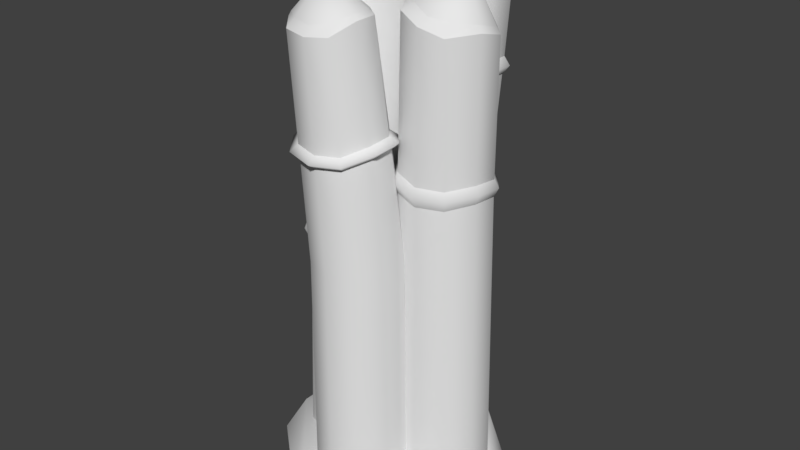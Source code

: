 # Source: palisadeCross0.blend  (saved by Blender 2.80.75; exported with 4.5.12 LTS)
import bpy
from mathutils import Matrix  # noqa: F401  (used for matrix-valued properties, if any)

bpy.ops.wm.read_factory_settings(use_empty=True)
scene = bpy.context.scene
scene.name = 'Scene'

# ---- collections
col_collection_1 = bpy.data.collections.new('Collection 1'); scene.collection.children.link(col_collection_1)

# ---- materials (node trees are filled in below, after node groups)
mat_palisade = bpy.data.materials.new('palisade')
mat_palisade.alpha_threshold = 0.0
mat_palisade.use_transparent_shadow = False
mat_palisade.roughness = 0.5

# ---- material node trees

# ---- world
world_world = bpy.data.worlds.new('World'); scene.world = world_world
world_world.color = (0.05088, 0.05088, 0.05088)
world_world.use_sun_shadow = False
world_world.sun_shadow_jitter_overblur = 0.0
world_world.cycles.sampling_method = 'MANUAL'

# ---- meshes
me_circle_001 = bpy.data.meshes.new('Circle.001')
me_circle_001.from_pydata([(-0.2661, -0.29, -0.03989), (-0.219, -0.4349, -0.04204), (-0.09581, -0.529, -0.04455), (0.05652, -0.529, -0.04638), (0.1798, -0.4349, -0.04682), (0.2269, -0.29, -0.0458), (0.1798, -0.1452, -0.04364), (0.05658, -0.05563, -0.04118), (-0.09575, -0.05563, -0.03936), (-0.219, -0.1452, -0.03886), (-0.3091, 0.2502, -0.03411), (-0.2489, 0.06465, -0.03257), (-0.09105, -0.05, -0.03114), (0.104, -0.05, -0.03037), (0.2618, 0.06465, -0.03056), (0.3221, 0.2502, -0.03163), (0.2618, 0.4357, -0.03317), (0.104, 0.5599, -0.03466), (-0.09104, 0.5599, -0.03543), (-0.2488, 0.4357, -0.03518), (-0.257, -0.2896, 2.449), (-0.2318, -0.4129, 2.415), (-0.1142, -0.5183, 2.431), (0.02089, -0.5219, 2.396), (0.1292, -0.4311, 2.354), (0.1835, -0.3051, 2.379), (0.1596, -0.1831, 2.447), (0.0565, -0.09972, 2.491), (-0.08424, -0.08935, 2.503), (-0.2069, -0.1583, 2.486), (-0.167, 0.2047, 2.519), (-0.1586, 0.1001, 2.56), (-0.03924, 0.01384, 2.575), (0.1206, 0.0183, 2.576), (0.2129, 0.1036, 2.508), (0.2348, 0.2008, 2.498), (0.1711, 0.3335, 2.538), (0.0898, 0.4063, 2.583), (-0.02779, 0.4161, 2.587), (-0.133, 0.3415, 2.585), (-0.1904, -0.4157, 2.476), (-0.2121, -0.3066, 2.488), (-0.09491, -0.4946, 2.459), (0.02029, -0.5012, 2.426), (0.1204, -0.428, 2.401), (0.1698, -0.3153, 2.42), (0.1451, -0.2049, 2.473), (0.05459, -0.1266, 2.511), (-0.07521, -0.1093, 2.522), (-0.1635, -0.1993, 2.517), (-0.02971, -0.3597, 2.722), (0.01595, 0.2605, 2.712), (-0.04343, -0.02136, 2.542), (0.2281, 0.07122, 2.472), (-0.04343, 0.4463, 2.574), (0.1065, -0.02174, 2.548), (-0.2108, 0.2126, 2.496), (0.2745, 0.2146, 2.463), (-0.1648, 0.3504, 2.579), (0.228, 0.3553, 2.498), (-0.1645, 0.06955, 2.499), (0.1065, 0.4469, 2.564), (-0.0667, 0.5069, 1.672), (-0.2126, 0.1009, 1.645), (-0.208, 0.4027, 1.668), (-0.08501, 0.008274, 1.665), (0.07795, 0.009693, 1.659), (0.2197, 0.106, 1.617), (0.2823, 0.2598, 1.6), (0.2398, 0.4118, 1.611), (0.1051, 0.5107, 1.646), (-0.2614, 0.251, 1.639), (0.05609, -0.4966, 1.614), (0.1712, -0.4084, 1.598), (0.2153, -0.2728, 1.604), (0.1714, -0.1374, 1.62), (0.05602, -0.05353, 1.637), (-0.08667, -0.0534, 1.638), (-0.2463, -0.2725, 1.604), (-0.2022, -0.4082, 1.606), (-0.2022, -0.1371, 1.62), (-0.08646, -0.4966, 1.627), (-0.5151, 0.3367, -0.08274), (-0.5561, -0.3862, -0.08274), (0.5307, 0.3115, -0.08274), (0.3828, -0.3926, -0.08274), (-0.4536, 0.306, 0.0446), (-0.4779, -0.3169, 0.05743), (0.4983, 0.253, 0.07844), (0.3501, -0.3336, 0.1234), (-0.6798, 1.41e-08, -0.08274), (0.6884, -1.448e-08, -0.08274), (-0.6281, -0.001106, 0.1035), (0.6355, -1.286e-08, 0.1943), (0.2697, 0.6696, -0.08274), (0.1489, -0.6299, -0.08274), (0.2052, 0.5715, 0.1049), (0.0824, -0.5154, 0.1332), (0.0, 0.0, 0.2556), (-0.2315, 0.6616, -0.08274), (-0.1536, -0.6192, -0.08274), (-0.1548, 0.5724, 0.1023), (-0.1326, -0.5229, 0.09531), (-0.06161, 0.005334, -0.03405), (-0.004253, -0.1712, -0.03258), (0.1459, -0.2803, -0.03123), (0.3315, -0.2803, -0.0305), (0.4817, -0.1712, -0.03067), (0.5391, 0.005334, -0.03169), (0.4817, 0.1819, -0.03315), (0.3315, 0.3001, -0.03458), (0.1459, 0.3001, -0.03531), (-0.004244, 0.1819, -0.03507), (0.1854, -0.07779, 2.513), (0.1933, -0.1754, 2.551), (0.3047, -0.256, 2.566), (0.4539, -0.2518, 2.566), (0.5401, -0.1721, 2.503), (0.5606, -0.0814, 2.493), (0.5011, 0.04249, 2.531), (0.4252, 0.1105, 2.572), (0.3154, 0.1196, 2.577), (0.2171, 0.04997, 2.575), (0.3562, -0.02565, 2.694), (0.3008, -0.2888, 2.534), (0.5543, -0.2024, 2.469), (0.3008, 0.1478, 2.564), (0.4407, -0.2892, 2.54), (0.1445, -0.07038, 2.491), (0.5976, -0.06852, 2.461), (0.1875, 0.05822, 2.569), (0.5542, 0.06284, 2.494), (0.1877, -0.2039, 2.495), (0.4408, 0.1484, 2.555), (0.2403, 0.2164, 1.493), (0.1046, -0.1614, 1.481), (0.1089, 0.1194, 1.505), (0.2233, -0.2475, 1.503), (0.3749, -0.2462, 1.502), (0.5068, -0.1566, 1.455), (0.5651, -0.01352, 1.437), (0.5255, 0.1279, 1.446), (0.4002, 0.2199, 1.479), (0.05922, -0.02173, 1.474), (-0.5532, 0.00555, -0.03989), (-0.5062, -0.1393, -0.04204), (-0.3829, -0.2334, -0.04455), (-0.2306, -0.2334, -0.04638), (-0.1074, -0.1393, -0.04682), (-0.06028, 0.00555, -0.0458), (-0.1073, 0.1504, -0.04364), (-0.2306, 0.24, -0.04118), (-0.3829, 0.24, -0.03936), (-0.5061, 0.1504, -0.03886), (-0.5645, 0.07139, 2.407), (-0.5267, -0.03514, 2.415), (-0.424, -0.1038, 2.476), (-0.303, -0.09652, 2.475), (-0.2098, -0.01602, 2.439), (-0.1793, 0.1013, 2.44), (-0.2235, 0.2142, 2.461), (-0.3257, 0.2795, 2.456), (-0.4468, 0.2721, 2.436), (-0.5405, 0.195, 2.415), (-0.5054, -0.01875, 2.473), (-0.5342, 0.07154, 2.451), (-0.4159, -0.07546, 2.497), (-0.3116, -0.07304, 2.493), (-0.2278, -0.00445, 2.475), (-0.199, 0.09975, 2.473), (-0.2398, 0.1999, 2.484), (-0.3298, 0.2613, 2.479), (-0.442, 0.2609, 2.458), (-0.5081, 0.1734, 2.459), (-0.395, 0.09414, 2.651), (-0.2311, -0.2003, 1.302), (-0.1162, -0.1121, 1.281), (-0.07216, 0.0232, 1.282), (-0.116, 0.1584, 1.297), (-0.2311, 0.2421, 1.296), (-0.3736, 0.2422, 1.286), (-0.533, 0.02347, 1.264), (-0.4889, -0.112, 1.27), (-0.4889, 0.1587, 1.274), (-0.3734, -0.2003, 1.304), (0.0528, -0.4983, 1.704), (-0.2469, -0.2737, 1.704), (0.1671, -0.4099, 1.687), (0.2121, -0.2754, 1.695), (0.1701, -0.1414, 1.715), (0.05606, -0.05778, 1.738), (-0.08625, -0.05669, 1.743), (-0.2046, -0.4081, 1.703), (-0.2022, -0.1389, 1.724), (-0.08884, -0.4979, 1.721), (0.1879, -0.4225, 1.644), (0.2369, -0.2738, 1.651), (0.1897, -0.1255, 1.671), (0.06339, -0.03332, 1.691), (-0.0935, -0.03265, 1.693), (-0.2222, -0.4214, 1.655), (-0.2209, -0.1239, 1.674), (-0.09481, -0.5196, 1.678), (0.06164, -0.5197, 1.662), (-0.2698, -0.2728, 1.655), (0.4271, 0.1726, 2.155), (0.1157, -0.05394, 2.114), (0.2804, 0.171, 2.173), (0.1596, -0.1896, 2.118), (0.1609, 0.07889, 2.167), (0.2746, -0.2749, 2.147), (0.4185, -0.2747, 2.147), (0.5382, -0.1869, 2.093), (0.5866, -0.04994, 2.082), (0.5445, 0.08481, 2.107), (0.2745, 0.1777, 2.084), (0.1515, -0.1854, 2.032), (0.1533, 0.08485, 2.076), (0.2671, -0.2709, 2.059), (0.4121, -0.2705, 2.058), (0.5336, -0.1825, 2.006), (0.5834, -0.04458, 1.995), (0.5417, 0.09115, 2.019), (0.4231, 0.1795, 2.064), (0.1074, -0.0492, 2.028), (0.4358, 0.2073, 2.112), (0.0788, -0.05184, 2.069), (0.2677, 0.2054, 2.132), (0.1289, -0.2066, 2.073), (0.1307, 0.1001, 2.125), (0.2602, -0.3038, 2.104), (0.4247, -0.3035, 2.104), (0.562, -0.2034, 2.045), (0.6179, -0.04693, 2.032), (0.5702, 0.1071, 2.06), (-0.07202, 0.5185, 1.328), (-0.2205, 0.09296, 1.319), (-0.217, 0.4099, 1.339), (-0.08633, -0.004465, 1.339), (0.08364, -0.003356, 1.338), (0.2289, 0.09694, 1.298), (0.291, 0.2577, 1.282), (0.2446, 0.417, 1.288), (0.1049, 0.5215, 1.316), (-0.2718, 0.2508, 1.313), (-0.07415, 0.5231, 1.176), (-0.2237, 0.0898, 1.169), (-0.2205, 0.4128, 1.187), (-0.08686, -0.009555, 1.188), (0.08592, -0.008571, 1.188), (0.2326, 0.09333, 1.151), (0.2945, 0.2569, 1.136), (0.2465, 0.4191, 1.141), (0.1048, 0.5258, 1.166), (-0.276, 0.2507, 1.163), (0.1175, 0.5589, 1.241), (-0.3111, 0.2501, 1.238), (-0.08382, 0.5558, 1.253), (-0.2525, 0.06976, 1.245), (-0.2487, 0.4318, 1.267), (-0.09911, -0.0416, 1.267), (0.09484, -0.04042, 1.267), (0.26, 0.074, 1.223), (0.3302, 0.2575, 1.206), (0.2768, 0.4394, 1.212), (-0.2645, -0.1521, 1.86), (-0.5476, 0.04571, 1.81), (-0.1596, -0.06753, 1.837), (-0.1219, 0.05945, 1.838), (-0.1659, 0.1843, 1.851), (-0.275, 0.2594, 1.853), (-0.4076, 0.2561, 1.834), (-0.5065, -0.07632, 1.817), (-0.5128, 0.1756, 1.819), (-0.3969, -0.1555, 1.856), (-0.2697, -0.1446, 1.923), (-0.5499, 0.04918, 1.871), (-0.1664, -0.06057, 1.899), (-0.1296, 0.06511, 1.9), (-0.1737, 0.1884, 1.913), (-0.2819, 0.2622, 1.915), (-0.4129, 0.2583, 1.896), (-0.5092, -0.07075, 1.878), (-0.5166, 0.1782, 1.88), (-0.4005, -0.1485, 1.918), (-0.1273, -0.08833, 1.869), (-0.08249, 0.0637, 1.87), (-0.1355, 0.213, 1.885), (-0.2662, 0.3026, 1.886), (-0.4248, 0.2983, 1.864), (-0.5423, -0.09974, 1.845), (-0.5506, 0.2016, 1.846), (-0.411, -0.1942, 1.891), (-0.2525, -0.1898, 1.896), (-0.5915, 0.04584, 1.836)], [], [(62, 54, 61, 70), (63, 60, 56, 71), (187, 24, 23, 185), (64, 58, 54, 62), (65, 52, 60, 63), (188, 25, 24, 187), (71, 56, 58, 64), (66, 55, 52, 65), (189, 26, 25, 188), (67, 53, 55, 66), (190, 27, 26, 189), (68, 57, 53, 67), (191, 28, 27, 190), (192, 21, 20, 186), (69, 59, 57, 68), (193, 29, 28, 191), (194, 22, 21, 192), (70, 61, 59, 69), (186, 20, 29, 193), (185, 23, 22, 194), (32, 33, 51), (35, 36, 51), (38, 39, 51), (31, 32, 51), (22, 23, 43, 42), (25, 26, 46, 45), (28, 29, 49, 48), (21, 22, 42, 40), (47, 48, 50), (41, 40, 50), (43, 44, 50), (46, 47, 50), (29, 20, 41, 49), (26, 27, 47, 46), (23, 24, 44, 43), (20, 21, 40, 41), (27, 28, 48, 47), (24, 25, 45, 44), (44, 45, 50), (48, 49, 50), (45, 46, 50), (42, 43, 50), (49, 41, 50), (40, 42, 50), (52, 55, 33, 32), (61, 54, 38, 37), (54, 58, 39, 38), (58, 56, 30, 39), (39, 30, 51), (36, 37, 51), (33, 34, 51), (30, 31, 51), (37, 38, 51), (34, 35, 51), (55, 53, 34, 33), (57, 59, 36, 35), (59, 61, 37, 36), (53, 57, 35, 34), (56, 60, 31, 30), (60, 52, 32, 31), (243, 70, 69, 242), (242, 69, 68, 241), (241, 68, 67, 240), (240, 67, 66, 239), (239, 66, 65, 238), (244, 71, 64, 237), (238, 65, 63, 236), (237, 64, 62, 235), (236, 63, 71, 244), (235, 62, 70, 243), (3, 72, 81, 2), (0, 78, 80, 9), (2, 81, 79, 1), (9, 80, 77, 8), (1, 79, 78, 0), (8, 77, 76, 7), (7, 76, 75, 6), (6, 75, 74, 5), (5, 74, 73, 4), (4, 73, 72, 3), (82, 90, 92, 86), (98, 97, 89, 93), (91, 84, 88, 93), (90, 83, 87, 92), (101, 99, 82, 86), (85, 91, 93, 89), (96, 98, 93, 88), (101, 98, 96), (84, 94, 96, 88), (98, 102, 97), (83, 100, 102, 87), (97, 95, 85, 89), (99, 101, 96, 94), (100, 95, 97, 102), (92, 87, 102, 98), (86, 92, 98, 101), (207, 126, 133, 205), (208, 132, 128, 206), (209, 130, 126, 207), (210, 124, 132, 208), (206, 128, 130, 209), (211, 127, 124, 210), (212, 125, 127, 211), (213, 129, 125, 212), (214, 131, 129, 213), (205, 133, 131, 214), (115, 116, 123), (118, 119, 123), (121, 122, 123), (114, 115, 123), (124, 127, 116, 115), (133, 126, 121, 120), (126, 130, 122, 121), (130, 128, 113, 122), (122, 113, 123), (119, 120, 123), (116, 117, 123), (113, 114, 123), (120, 121, 123), (117, 118, 123), (127, 125, 117, 116), (129, 131, 119, 118), (131, 133, 120, 119), (125, 129, 118, 117), (128, 132, 114, 113), (132, 124, 115, 114), (110, 142, 141, 109), (109, 141, 140, 108), (108, 140, 139, 107), (107, 139, 138, 106), (106, 138, 137, 105), (103, 143, 136, 112), (105, 137, 135, 104), (112, 136, 134, 111), (104, 135, 143, 103), (111, 134, 142, 110), (277, 158, 157, 275), (278, 159, 158, 277), (279, 160, 159, 278), (280, 161, 160, 279), (281, 162, 161, 280), (282, 155, 154, 276), (283, 163, 162, 281), (284, 156, 155, 282), (276, 154, 163, 283), (275, 157, 156, 284), (156, 157, 167, 166), (159, 160, 170, 169), (162, 163, 173, 172), (155, 156, 166, 164), (171, 172, 174), (165, 164, 174), (167, 168, 174), (170, 171, 174), (163, 154, 165, 173), (160, 161, 171, 170), (157, 158, 168, 167), (154, 155, 164, 165), (161, 162, 172, 171), (158, 159, 169, 168), (168, 169, 174), (172, 173, 174), (169, 170, 174), (166, 167, 174), (173, 165, 174), (164, 166, 174), (147, 175, 184, 146), (144, 181, 183, 153), (146, 184, 182, 145), (153, 183, 180, 152), (145, 182, 181, 144), (152, 180, 179, 151), (151, 179, 178, 150), (150, 178, 177, 149), (149, 177, 176, 148), (148, 176, 175, 147), (203, 185, 194, 202), (204, 186, 193, 201), (202, 194, 192, 200), (201, 193, 191, 199), (200, 192, 186, 204), (199, 191, 190, 198), (198, 190, 189, 197), (197, 189, 188, 196), (196, 188, 187, 195), (195, 187, 185, 203), (73, 195, 203, 72), (74, 196, 195, 73), (75, 197, 196, 74), (76, 198, 197, 75), (77, 199, 198, 76), (79, 200, 204, 78), (80, 201, 199, 77), (81, 202, 200, 79), (78, 204, 201, 80), (72, 203, 202, 81), (225, 205, 214, 234), (234, 214, 213, 233), (233, 213, 212, 232), (232, 212, 211, 231), (231, 211, 210, 230), (226, 206, 209, 229), (230, 210, 208, 228), (229, 209, 207, 227), (228, 208, 206, 226), (227, 207, 205, 225), (134, 215, 223, 142), (135, 216, 224, 143), (136, 217, 215, 134), (137, 218, 216, 135), (143, 224, 217, 136), (138, 219, 218, 137), (139, 220, 219, 138), (140, 221, 220, 139), (141, 222, 221, 140), (142, 223, 222, 141), (215, 227, 225, 223), (216, 228, 226, 224), (217, 229, 227, 215), (218, 230, 228, 216), (224, 226, 229, 217), (219, 231, 230, 218), (220, 232, 231, 219), (221, 233, 232, 220), (222, 234, 233, 221), (223, 225, 234, 222), (257, 235, 243, 255), (258, 236, 244, 256), (259, 237, 235, 257), (260, 238, 236, 258), (256, 244, 237, 259), (261, 239, 238, 260), (262, 240, 239, 261), (263, 241, 240, 262), (264, 242, 241, 263), (255, 243, 242, 264), (17, 253, 252, 16), (16, 252, 251, 15), (15, 251, 250, 14), (14, 250, 249, 13), (13, 249, 248, 12), (10, 254, 247, 19), (12, 248, 246, 11), (19, 247, 245, 18), (11, 246, 254, 10), (18, 245, 253, 17), (253, 255, 264, 252), (252, 264, 263, 251), (251, 263, 262, 250), (250, 262, 261, 249), (249, 261, 260, 248), (254, 256, 259, 247), (248, 260, 258, 246), (247, 259, 257, 245), (246, 258, 256, 254), (245, 257, 255, 253), (175, 265, 274, 184), (181, 266, 273, 183), (184, 274, 272, 182), (183, 273, 271, 180), (182, 272, 266, 181), (180, 271, 270, 179), (179, 270, 269, 178), (178, 269, 268, 177), (177, 268, 267, 176), (176, 267, 265, 175), (293, 275, 284, 292), (294, 276, 283, 291), (292, 284, 282, 290), (291, 283, 281, 289), (290, 282, 276, 294), (289, 281, 280, 288), (288, 280, 279, 287), (287, 279, 278, 286), (286, 278, 277, 285), (285, 277, 275, 293), (267, 285, 293, 265), (268, 286, 285, 267), (269, 287, 286, 268), (270, 288, 287, 269), (271, 289, 288, 270), (272, 290, 294, 266), (273, 291, 289, 271), (274, 292, 290, 272), (266, 294, 291, 273), (265, 293, 292, 274)])
me_circle_001.polygons.foreach_set('use_smooth', [True] * 286)
_k = set([(20, 21), (20, 29), (21, 22), (22, 23), (23, 24), (24, 25), (25, 26), (26, 27), (27, 28), (28, 29), (30, 31), (30, 39), (31, 32), (32, 33), (33, 34), (34, 35), (35, 36), (36, 37), (37, 38), (38, 39), (40, 41), (40, 42), (41, 49), (42, 43), (43, 44), (44, 45), (45, 46), (46, 47), (47, 48), (48, 49), (52, 55), (52, 60), (53, 55), (53, 57), (54, 58), (54, 61), (56, 58), (56, 60), (57, 59), (59, 61), (72, 73), (72, 81), (73, 74), (74, 75), (75, 76), (76, 77), (77, 80), (78, 79), (78, 80), (79, 81), (113, 114), (113, 122), (114, 115), (115, 116), (116, 117), (117, 118), (118, 119), (119, 120), (120, 121), (121, 122), (124, 127), (124, 132), (125, 127), (125, 129), (126, 130), (126, 133), (128, 130), (128, 132), (129, 131), (131, 133), (154, 155), (154, 163), (155, 156), (156, 157), (157, 158), (158, 159), (159, 160), (160, 161), (161, 162), (162, 163), (164, 165), (164, 166), (165, 173), (166, 167), (167, 168), (168, 169), (169, 170), (170, 171), (171, 172), (172, 173), (185, 187), (185, 194), (186, 192), (186, 193), (187, 188), (188, 189), (189, 190), (190, 191), (191, 193), (192, 194), (205, 207), (205, 214), (206, 208), (206, 209), (207, 209), (208, 210), (210, 211), (211, 212), (212, 213), (213, 214), (215, 217), (215, 223), (216, 218), (216, 224), (217, 224), (218, 219), (219, 220), (220, 221), (221, 222), (222, 223), (235, 237), (235, 243), (236, 238), (236, 244), (237, 244), (238, 239), (239, 240), (240, 241), (241, 242), (242, 243), (245, 247), (245, 253), (246, 248), (246, 254), (247, 254), (248, 249), (249, 250), (250, 251), (251, 252), (252, 253), (265, 267), (265, 274), (266, 272), (266, 273), (267, 268), (268, 269), (269, 270), (270, 271), (271, 273), (272, 274), (275, 277), (275, 284), (276, 282), (276, 283), (277, 278), (278, 279), (279, 280), (280, 281), (281, 283), (282, 284)])
me_circle_001.attributes.new('sharp_edge', 'BOOLEAN', 'EDGE').data.foreach_set('value', [ (min(e.vertices), max(e.vertices)) in _k for e in me_circle_001.edges])
_uv = me_circle_001.uv_layers.new(name='UVMap')
_uv.uv.foreach_set('vector', [0.1514, 0.1225, 0.1485, 0.1637, 0.1493, 0.1623, 0.1516, 0.1224, 0.1515, 0.122, 0.1481, 0.1582, 0.1478, 0.1591, 0.1515, 0.1218, 0.1573, 0.1476, 0.1571, 0.1606, 0.1568, 0.1604, 0.1571, 0.1478, 0.1515, 0.1227, 0.148, 0.1624, 0.1485, 0.1637, 0.1514, 0.1225, 0.1514, 0.1227, 0.1484, 0.1583, 0.1481, 0.1582, 0.1515, 0.122, 0.1573, 0.1484, 0.1572, 0.162, 0.1571, 0.1606, 0.1573, 0.1476, 0.1515, 0.1218, 0.1478, 0.1591, 0.148, 0.1624, 0.1515, 0.1227, 0.1513, 0.1228, 0.1486, 0.1582, 0.1484, 0.1583, 0.1514, 0.1227, 0.1571, 0.1497, 0.1568, 0.1641, 0.1572, 0.162, 0.1573, 0.1484, 0.1514, 0.1217, 0.1491, 0.1573, 0.1486, 0.1582, 0.1513, 0.1228, 0.1567, 0.1504, 0.1562, 0.1656, 0.1568, 0.1641, 0.1571, 0.1497, 0.1514, 0.1214, 0.1496, 0.1579, 0.1491, 0.1573, 0.1514, 0.1217, 0.1565, 0.1492, 0.1558, 0.1636, 0.1562, 0.1656, 0.1567, 0.1504, 0.1567, 0.1469, 0.1562, 0.1594, 0.1559, 0.1601, 0.1566, 0.1472, 0.1515, 0.1217, 0.1497, 0.1596, 0.1496, 0.1579, 0.1514, 0.1214, 0.1564, 0.1481, 0.1556, 0.1616, 0.1558, 0.1636, 0.1565, 0.1492, 0.157, 0.1477, 0.1566, 0.1601, 0.1562, 0.1594, 0.1567, 0.1469, 0.1516, 0.1224, 0.1493, 0.1623, 0.1497, 0.1596, 0.1515, 0.1217, 0.1566, 0.1472, 0.1559, 0.1601, 0.1556, 0.1616, 0.1564, 0.1481, 0.1571, 0.1478, 0.1568, 0.1604, 0.1566, 0.1601, 0.157, 0.1477, 0.1361, 0.3842, 0.1319, 0.3705, 0.1535, 0.3726, 0.1422, 0.3526, 0.1554, 0.3553, 0.1535, 0.3726, 0.1676, 0.3708, 0.1653, 0.3816, 0.1535, 0.3726, 0.1468, 0.3919, 0.1361, 0.3842, 0.1535, 0.3726, 0.1566, 0.1601, 0.1568, 0.1604, 0.1568, 0.1605, 0.1566, 0.1602, 0.1572, 0.162, 0.1568, 0.1641, 0.1567, 0.1644, 0.157, 0.1624, 0.1558, 0.1636, 0.1556, 0.1616, 0.1559, 0.162, 0.1558, 0.164, 0.1562, 0.1594, 0.1566, 0.1601, 0.1566, 0.1602, 0.1563, 0.16, 0.111, 0.3526, 0.1261, 0.3562, 0.1102, 0.379, 0.1319, 0.3833, 0.1237, 0.3923, 0.1102, 0.379, 0.09871, 0.3924, 0.08918, 0.3828, 0.1102, 0.379, 0.09729, 0.3576, 0.111, 0.3526, 0.1102, 0.379, 0.1556, 0.1616, 0.1559, 0.1601, 0.1561, 0.1606, 0.1559, 0.162, 0.1568, 0.1641, 0.1562, 0.1656, 0.1562, 0.1675, 0.1567, 0.1644, 0.1568, 0.1604, 0.1571, 0.1606, 0.157, 0.1611, 0.1568, 0.1605, 0.1559, 0.1601, 0.1562, 0.1594, 0.1563, 0.16, 0.1561, 0.1606, 0.1562, 0.1656, 0.1558, 0.1636, 0.1558, 0.164, 0.1562, 0.1675, 0.1571, 0.1606, 0.1572, 0.162, 0.157, 0.1624, 0.157, 0.1611, 0.08918, 0.3828, 0.08827, 0.3688, 0.1102, 0.379, 0.1261, 0.3562, 0.1319, 0.3696, 0.1102, 0.379, 0.08827, 0.3688, 0.09729, 0.3576, 0.1102, 0.379, 0.1109, 0.3952, 0.09871, 0.3924, 0.1102, 0.379, 0.1319, 0.3696, 0.1319, 0.3833, 0.1102, 0.379, 0.1237, 0.3923, 0.1109, 0.3952, 0.1102, 0.379, 0.1484, 0.1583, 0.1486, 0.1582, 0.1487, 0.1581, 0.1484, 0.1584, 0.1493, 0.1623, 0.1485, 0.1637, 0.1483, 0.1658, 0.149, 0.1627, 0.1485, 0.1637, 0.148, 0.1624, 0.1481, 0.1627, 0.1483, 0.1658, 0.148, 0.1624, 0.1478, 0.1591, 0.148, 0.1596, 0.1481, 0.1627, 0.1653, 0.3816, 0.1569, 0.3919, 0.1535, 0.3726, 0.1554, 0.3553, 0.1632, 0.3618, 0.1535, 0.3726, 0.1319, 0.3705, 0.1346, 0.3578, 0.1535, 0.3726, 0.1569, 0.3919, 0.1468, 0.3919, 0.1535, 0.3726, 0.1632, 0.3618, 0.1676, 0.3708, 0.1535, 0.3726, 0.1346, 0.3578, 0.1422, 0.3526, 0.1535, 0.3726, 0.1486, 0.1582, 0.1491, 0.1573, 0.1491, 0.1579, 0.1487, 0.1581, 0.1496, 0.1579, 0.1497, 0.1596, 0.1493, 0.1603, 0.1493, 0.1585, 0.1497, 0.1596, 0.1493, 0.1623, 0.149, 0.1627, 0.1493, 0.1603, 0.1491, 0.1573, 0.1496, 0.1579, 0.1493, 0.1585, 0.1491, 0.1579, 0.1478, 0.1591, 0.1481, 0.1582, 0.1481, 0.1588, 0.148, 0.1596, 0.1481, 0.1582, 0.1484, 0.1583, 0.1484, 0.1584, 0.1481, 0.1588, 0.1522, 0.1043, 0.1516, 0.1224, 0.1515, 0.1217, 0.1518, 0.1056, 0.1518, 0.1056, 0.1515, 0.1217, 0.1514, 0.1214, 0.1517, 0.1067, 0.1517, 0.1067, 0.1514, 0.1214, 0.1514, 0.1217, 0.152, 0.1076, 0.152, 0.1076, 0.1514, 0.1217, 0.1513, 0.1228, 0.1524, 0.1084, 0.1524, 0.1084, 0.1513, 0.1228, 0.1514, 0.1227, 0.1529, 0.1081, 0.1535, 0.1058, 0.1515, 0.1218, 0.1515, 0.1227, 0.1534, 0.1046, 0.1529, 0.1081, 0.1514, 0.1227, 0.1515, 0.122, 0.1533, 0.1071, 0.1534, 0.1046, 0.1515, 0.1227, 0.1514, 0.1225, 0.1529, 0.1024, 0.1533, 0.1071, 0.1515, 0.122, 0.1515, 0.1218, 0.1535, 0.1058, 0.1529, 0.1024, 0.1514, 0.1225, 0.1516, 0.1224, 0.1522, 0.1043, 0.158, 0.08611, 0.1574, 0.1352, 0.1574, 0.1353, 0.1575, 0.0893, 0.158, 0.09326, 0.1573, 0.1342, 0.1572, 0.1345, 0.1587, 0.09381, 0.1575, 0.0893, 0.1574, 0.1353, 0.1573, 0.1343, 0.1575, 0.09172, 0.1587, 0.09381, 0.1572, 0.1345, 0.1572, 0.1349, 0.1594, 0.09338, 0.1575, 0.09172, 0.1573, 0.1343, 0.1573, 0.1342, 0.158, 0.09326, 0.1594, 0.09338, 0.1572, 0.1349, 0.1573, 0.1352, 0.16, 0.09194, 0.16, 0.09194, 0.1573, 0.1352, 0.1574, 0.1352, 0.1604, 0.08956, 0.1604, 0.08956, 0.1574, 0.1352, 0.1575, 0.1348, 0.1601, 0.08629, 0.1601, 0.08629, 0.1575, 0.1348, 0.1575, 0.1347, 0.1592, 0.08222, 0.1592, 0.08222, 0.1575, 0.1347, 0.1574, 0.1352, 0.158, 0.08611, 0.1784, 0.8996, 0.1405, 0.9306, 0.1326, 0.9144, 0.167, 0.8926, 0.1202, 0.8884, 0.08066, 0.897, 0.07855, 0.8839, 0.1097, 0.8664, 0.09721, 0.842, 0.1516, 0.8333, 0.1451, 0.8482, 0.1097, 0.8664, 0.1405, 0.9306, 0.08895, 0.942, 0.09364, 0.9265, 0.1326, 0.9144, 0.1637, 0.8784, 0.1835, 0.8809, 0.1784, 0.8996, 0.167, 0.8926, 0.05854, 0.8807, 0.09721, 0.842, 0.1097, 0.8664, 0.07855, 0.8839, 0.1558, 0.8618, 0.1202, 0.8884, 0.1097, 0.8664, 0.1451, 0.8482, 0.1637, 0.8784, 0.1202, 0.8884, 0.1558, 0.8618, 0.1516, 0.8333, 0.1701, 0.8458, 0.1558, 0.8618, 0.1451, 0.8482, 0.1202, 0.8884, 0.08722, 0.9161, 0.08066, 0.897, 0.08895, 0.942, 0.07309, 0.9285, 0.08722, 0.9161, 0.09364, 0.9265, 0.08066, 0.897, 0.05854, 0.9054, 0.05854, 0.8807, 0.07855, 0.8839, 0.1835, 0.8809, 0.1637, 0.8784, 0.1558, 0.8618, 0.1701, 0.8458, 0.07309, 0.9285, 0.05854, 0.9054, 0.08066, 0.897, 0.08722, 0.9161, 0.1326, 0.9144, 0.09364, 0.9265, 0.08722, 0.9161, 0.1202, 0.8884, 0.167, 0.8926, 0.1326, 0.9144, 0.1202, 0.8884, 0.1637, 0.8784, 0.1499, 0.1431, 0.1485, 0.1637, 0.1493, 0.1623, 0.1504, 0.1424, 0.1498, 0.1401, 0.1481, 0.1582, 0.1478, 0.1591, 0.1497, 0.1404, 0.1497, 0.1425, 0.148, 0.1624, 0.1485, 0.1637, 0.1499, 0.1431, 0.1499, 0.1405, 0.1484, 0.1583, 0.1481, 0.1582, 0.1498, 0.1401, 0.1497, 0.1404, 0.1478, 0.1591, 0.148, 0.1624, 0.1497, 0.1425, 0.15, 0.1405, 0.1486, 0.1582, 0.1484, 0.1583, 0.1499, 0.1405, 0.1503, 0.1395, 0.1491, 0.1573, 0.1486, 0.1582, 0.15, 0.1405, 0.1505, 0.1397, 0.1496, 0.1579, 0.1491, 0.1573, 0.1503, 0.1395, 0.1506, 0.1406, 0.1497, 0.1596, 0.1496, 0.1579, 0.1505, 0.1397, 0.1504, 0.1424, 0.1493, 0.1623, 0.1497, 0.1596, 0.1506, 0.1406, 0.1361, 0.3842, 0.1319, 0.3705, 0.1535, 0.3726, 0.1422, 0.3526, 0.1554, 0.3553, 0.1535, 0.3726, 0.1676, 0.3708, 0.1653, 0.3816, 0.1535, 0.3726, 0.1468, 0.3919, 0.1361, 0.3842, 0.1535, 0.3726, 0.1484, 0.1583, 0.1486, 0.1582, 0.1487, 0.1581, 0.1484, 0.1584, 0.1493, 0.1623, 0.1485, 0.1637, 0.1483, 0.1658, 0.149, 0.1627, 0.1485, 0.1637, 0.148, 0.1624, 0.1481, 0.1627, 0.1483, 0.1658, 0.148, 0.1624, 0.1478, 0.1591, 0.148, 0.1596, 0.1481, 0.1627, 0.1653, 0.3816, 0.1569, 0.3919, 0.1535, 0.3726, 0.1554, 0.3553, 0.1632, 0.3618, 0.1535, 0.3726, 0.1319, 0.3705, 0.1346, 0.3578, 0.1535, 0.3726, 0.1569, 0.3919, 0.1468, 0.3919, 0.1535, 0.3726, 0.1632, 0.3618, 0.1676, 0.3708, 0.1535, 0.3726, 0.1346, 0.3578, 0.1422, 0.3526, 0.1535, 0.3726, 0.1486, 0.1582, 0.1491, 0.1573, 0.1491, 0.1579, 0.1487, 0.1581, 0.1496, 0.1579, 0.1497, 0.1596, 0.1493, 0.1603, 0.1493, 0.1585, 0.1497, 0.1596, 0.1493, 0.1623, 0.149, 0.1627, 0.1493, 0.1603, 0.1491, 0.1573, 0.1496, 0.1579, 0.1493, 0.1585, 0.1491, 0.1579, 0.1478, 0.1591, 0.1481, 0.1582, 0.1481, 0.1588, 0.148, 0.1596, 0.1481, 0.1582, 0.1484, 0.1583, 0.1484, 0.1584, 0.1481, 0.1588, 0.1528, 0.08624, 0.1516, 0.1224, 0.1515, 0.1217, 0.152, 0.0895, 0.152, 0.0895, 0.1515, 0.1217, 0.1514, 0.1214, 0.152, 0.09192, 0.152, 0.09192, 0.1514, 0.1214, 0.1514, 0.1217, 0.1526, 0.09342, 0.1526, 0.09342, 0.1514, 0.1217, 0.1513, 0.1228, 0.1534, 0.09396, 0.1534, 0.09396, 0.1513, 0.1228, 0.1514, 0.1227, 0.1543, 0.09356, 0.1555, 0.08978, 0.1515, 0.1218, 0.1515, 0.1227, 0.1554, 0.08643, 0.1543, 0.09356, 0.1514, 0.1227, 0.1515, 0.122, 0.1551, 0.09216, 0.1554, 0.08643, 0.1515, 0.1227, 0.1514, 0.1225, 0.1544, 0.08222, 0.1551, 0.09216, 0.1515, 0.122, 0.1515, 0.1218, 0.1555, 0.08978, 0.1544, 0.08222, 0.1514, 0.1225, 0.1516, 0.1224, 0.1528, 0.08624, 0.1572, 0.1541, 0.1571, 0.1606, 0.1568, 0.1604, 0.1569, 0.1541, 0.1573, 0.1552, 0.1572, 0.162, 0.1571, 0.1606, 0.1572, 0.1541, 0.157, 0.1569, 0.1568, 0.1641, 0.1572, 0.162, 0.1573, 0.1552, 0.1565, 0.158, 0.1562, 0.1656, 0.1568, 0.1641, 0.157, 0.1569, 0.1561, 0.1564, 0.1558, 0.1636, 0.1562, 0.1656, 0.1565, 0.158, 0.1565, 0.1531, 0.1562, 0.1594, 0.1559, 0.1601, 0.1562, 0.1537, 0.156, 0.1548, 0.1556, 0.1616, 0.1558, 0.1636, 0.1561, 0.1564, 0.1568, 0.1539, 0.1566, 0.1601, 0.1562, 0.1594, 0.1565, 0.1531, 0.1562, 0.1537, 0.1559, 0.1601, 0.1556, 0.1616, 0.156, 0.1548, 0.1569, 0.1541, 0.1568, 0.1604, 0.1566, 0.1601, 0.1568, 0.1539, 0.1566, 0.1601, 0.1568, 0.1604, 0.1568, 0.1605, 0.1566, 0.1602, 0.1572, 0.162, 0.1568, 0.1641, 0.1567, 0.1644, 0.157, 0.1624, 0.1558, 0.1636, 0.1556, 0.1616, 0.1559, 0.162, 0.1558, 0.164, 0.1562, 0.1594, 0.1566, 0.1601, 0.1566, 0.1602, 0.1563, 0.16, 0.111, 0.3526, 0.1261, 0.3562, 0.1102, 0.379, 0.1319, 0.3833, 0.1237, 0.3923, 0.1102, 0.379, 0.09871, 0.3924, 0.08918, 0.3828, 0.1102, 0.379, 0.09729, 0.3576, 0.111, 0.3526, 0.1102, 0.379, 0.1556, 0.1616, 0.1559, 0.1601, 0.1561, 0.1606, 0.1559, 0.162, 0.1568, 0.1641, 0.1562, 0.1656, 0.1562, 0.1675, 0.1567, 0.1644, 0.1568, 0.1604, 0.1571, 0.1606, 0.157, 0.1611, 0.1568, 0.1605, 0.1559, 0.1601, 0.1562, 0.1594, 0.1563, 0.16, 0.1561, 0.1606, 0.1562, 0.1656, 0.1558, 0.1636, 0.1558, 0.164, 0.1562, 0.1675, 0.1571, 0.1606, 0.1572, 0.162, 0.157, 0.1624, 0.157, 0.1611, 0.08918, 0.3828, 0.08827, 0.3688, 0.1102, 0.379, 0.1261, 0.3562, 0.1319, 0.3696, 0.1102, 0.379, 0.08827, 0.3688, 0.09729, 0.3576, 0.1102, 0.379, 0.1109, 0.3952, 0.09871, 0.3924, 0.1102, 0.379, 0.1319, 0.3696, 0.1319, 0.3833, 0.1102, 0.379, 0.1237, 0.3923, 0.1109, 0.3952, 0.1102, 0.379, 0.158, 0.08611, 0.1574, 0.1352, 0.1574, 0.1353, 0.1575, 0.0893, 0.158, 0.09326, 0.1573, 0.1342, 0.1572, 0.1345, 0.1587, 0.09381, 0.1575, 0.0893, 0.1574, 0.1353, 0.1573, 0.1343, 0.1575, 0.09172, 0.1587, 0.09381, 0.1572, 0.1345, 0.1572, 0.1349, 0.1594, 0.09338, 0.1575, 0.09172, 0.1573, 0.1343, 0.1573, 0.1342, 0.158, 0.09326, 0.1594, 0.09338, 0.1572, 0.1349, 0.1573, 0.1352, 0.16, 0.09194, 0.16, 0.09194, 0.1573, 0.1352, 0.1574, 0.1352, 0.1604, 0.08956, 0.1604, 0.08956, 0.1574, 0.1352, 0.1575, 0.1348, 0.1601, 0.08629, 0.1601, 0.08629, 0.1575, 0.1348, 0.1575, 0.1347, 0.1592, 0.08222, 0.1592, 0.08222, 0.1575, 0.1347, 0.1574, 0.1352, 0.158, 0.08611, 0.1686, 0.6169, 0.1662, 0.6225, 0.156, 0.6219, 0.1542, 0.6163, 0.1359, 0.6396, 0.1429, 0.6394, 0.1473, 0.6497, 0.1416, 0.6536, 0.1542, 0.6163, 0.156, 0.6219, 0.1465, 0.6284, 0.1403, 0.6246, 0.1416, 0.6536, 0.1473, 0.6497, 0.1566, 0.6556, 0.1542, 0.662, 0.1403, 0.6246, 0.1465, 0.6284, 0.1429, 0.6394, 0.1359, 0.6396, 0.1542, 0.662, 0.1566, 0.6556, 0.1674, 0.655, 0.1694, 0.6615, 0.1694, 0.6615, 0.1674, 0.655, 0.1762, 0.6492, 0.1814, 0.6527, 0.1814, 0.6527, 0.1762, 0.6492, 0.1802, 0.6392, 0.1867, 0.6391, 0.1867, 0.6391, 0.1802, 0.6392, 0.1761, 0.6284, 0.1817, 0.6248, 0.1817, 0.6248, 0.1761, 0.6284, 0.1662, 0.6225, 0.1686, 0.6169, 0.1893, 0.6202, 0.1817, 0.6248, 0.1686, 0.6169, 0.1724, 0.6082, 0.195, 0.6386, 0.1867, 0.6391, 0.1817, 0.6248, 0.1893, 0.6202, 0.1902, 0.6589, 0.1814, 0.6527, 0.1867, 0.6391, 0.195, 0.6386, 0.1722, 0.6715, 0.1694, 0.6615, 0.1814, 0.6527, 0.1902, 0.6589, 0.1504, 0.6715, 0.1542, 0.662, 0.1694, 0.6615, 0.1722, 0.6715, 0.1315, 0.6199, 0.1403, 0.6246, 0.1359, 0.6396, 0.1272, 0.64, 0.1335, 0.6589, 0.1416, 0.6536, 0.1542, 0.662, 0.1504, 0.6715, 0.1507, 0.6057, 0.1542, 0.6163, 0.1403, 0.6246, 0.1315, 0.6199, 0.1272, 0.64, 0.1359, 0.6396, 0.1416, 0.6536, 0.1335, 0.6589, 0.1724, 0.6082, 0.1686, 0.6169, 0.1542, 0.6163, 0.1507, 0.6057, 0.156, 0.5961, 0.1571, 0.5897, 0.1694, 0.5908, 0.1727, 0.5975, 0.1727, 0.5975, 0.1694, 0.5908, 0.1791, 0.5837, 0.1856, 0.5879, 0.1856, 0.5879, 0.1791, 0.5837, 0.1808, 0.5714, 0.1885, 0.5715, 0.1885, 0.5715, 0.1808, 0.5714, 0.1739, 0.561, 0.1784, 0.5574, 0.1784, 0.5574, 0.1739, 0.561, 0.1657, 0.5544, 0.167, 0.5485, 0.138, 0.5557, 0.1446, 0.5603, 0.144, 0.5723, 0.1379, 0.5726, 0.167, 0.5485, 0.1657, 0.5544, 0.1544, 0.5529, 0.1515, 0.5463, 0.1379, 0.5726, 0.144, 0.5723, 0.1477, 0.5833, 0.1428, 0.5878, 0.1515, 0.5463, 0.1544, 0.5529, 0.1446, 0.5603, 0.138, 0.5557, 0.1428, 0.5878, 0.1477, 0.5833, 0.1571, 0.5897, 0.156, 0.5961, 0.1514, 0.1225, 0.1507, 0.1328, 0.151, 0.1324, 0.1516, 0.1224, 0.1515, 0.122, 0.1506, 0.1311, 0.1506, 0.1311, 0.1515, 0.1218, 0.1515, 0.1227, 0.1506, 0.1326, 0.1507, 0.1328, 0.1514, 0.1225, 0.1514, 0.1227, 0.1507, 0.1316, 0.1506, 0.1311, 0.1515, 0.122, 0.1515, 0.1218, 0.1506, 0.1311, 0.1506, 0.1326, 0.1515, 0.1227, 0.1513, 0.1228, 0.1507, 0.1316, 0.1507, 0.1316, 0.1514, 0.1227, 0.1514, 0.1217, 0.1508, 0.1306, 0.1507, 0.1316, 0.1513, 0.1228, 0.1514, 0.1214, 0.151, 0.1306, 0.1508, 0.1306, 0.1514, 0.1217, 0.1515, 0.1217, 0.151, 0.1311, 0.151, 0.1306, 0.1514, 0.1214, 0.1516, 0.1224, 0.151, 0.1324, 0.151, 0.1311, 0.1515, 0.1217, 0.1351, 0.5948, 0.1428, 0.5878, 0.156, 0.5961, 0.1545, 0.6057, 0.1474, 0.5379, 0.1515, 0.5463, 0.138, 0.5557, 0.1311, 0.5504, 0.1272, 0.5727, 0.1379, 0.5726, 0.1428, 0.5878, 0.1351, 0.5948, 0.1689, 0.5393, 0.167, 0.5485, 0.1515, 0.5463, 0.1474, 0.5379, 0.1311, 0.5504, 0.138, 0.5557, 0.1379, 0.5726, 0.1272, 0.5727, 0.1866, 0.5512, 0.1784, 0.5574, 0.167, 0.5485, 0.1689, 0.5393, 0.1977, 0.572, 0.1885, 0.5715, 0.1784, 0.5574, 0.1866, 0.5512, 0.1925, 0.592, 0.1856, 0.5879, 0.1885, 0.5715, 0.1977, 0.572, 0.1774, 0.6057, 0.1727, 0.5975, 0.1856, 0.5879, 0.1925, 0.592, 0.1545, 0.6057, 0.156, 0.5961, 0.1727, 0.5975, 0.1774, 0.6057, 0.0721, 0.6047, 0.07617, 0.5977, 0.08965, 0.6022, 0.0906, 0.61, 0.06937, 0.5553, 0.07448, 0.5615, 0.06647, 0.5725, 0.05849, 0.5699, 0.06075, 0.5882, 0.068, 0.5857, 0.07617, 0.5977, 0.0721, 0.6047, 0.08697, 0.5509, 0.08725, 0.5585, 0.07448, 0.5615, 0.06937, 0.5553, 0.05849, 0.5699, 0.06647, 0.5725, 0.068, 0.5857, 0.06075, 0.5882, 0.1041, 0.5572, 0.09956, 0.5633, 0.08725, 0.5585, 0.08697, 0.5509, 0.1173, 0.5714, 0.1094, 0.5734, 0.09956, 0.5633, 0.1041, 0.5572, 0.1187, 0.5899, 0.111, 0.5875, 0.1094, 0.5734, 0.1173, 0.5714, 0.1086, 0.6044, 0.1032, 0.5985, 0.111, 0.5875, 0.1187, 0.5899, 0.0906, 0.61, 0.08965, 0.6022, 0.1032, 0.5985, 0.1086, 0.6044, 0.1528, 0.08624, 0.1525, 0.09528, 0.1519, 0.09754, 0.152, 0.0895, 0.152, 0.0895, 0.1519, 0.09754, 0.1519, 0.0993, 0.152, 0.09192, 0.152, 0.09192, 0.1519, 0.0993, 0.1523, 0.1005, 0.1526, 0.09342, 0.1526, 0.09342, 0.1523, 0.1005, 0.1529, 0.1012, 0.1534, 0.09396, 0.1534, 0.09396, 0.1529, 0.1012, 0.1536, 0.1008, 0.1543, 0.09356, 0.1555, 0.08978, 0.1545, 0.09778, 0.1544, 0.0955, 0.1554, 0.08643, 0.1543, 0.09356, 0.1536, 0.1008, 0.1542, 0.09963, 0.1551, 0.09216, 0.1554, 0.08643, 0.1544, 0.0955, 0.1536, 0.09229, 0.1544, 0.08222, 0.1551, 0.09216, 0.1542, 0.09963, 0.1545, 0.09778, 0.1555, 0.08978, 0.1544, 0.08222, 0.1536, 0.09229, 0.1525, 0.09528, 0.1528, 0.08624, 0.09175, 0.6206, 0.0906, 0.61, 0.1086, 0.6044, 0.1155, 0.6117, 0.1155, 0.6117, 0.1086, 0.6044, 0.1187, 0.5899, 0.1271, 0.5922, 0.1271, 0.5922, 0.1187, 0.5899, 0.1173, 0.5714, 0.1271, 0.569, 0.1271, 0.569, 0.1173, 0.5714, 0.1041, 0.5572, 0.1113, 0.5489, 0.1113, 0.5489, 0.1041, 0.5572, 0.08697, 0.5509, 0.08732, 0.5379, 0.04895, 0.5667, 0.05849, 0.5699, 0.06075, 0.5882, 0.04886, 0.5924, 0.08732, 0.5379, 0.08697, 0.5509, 0.06937, 0.5553, 0.06214, 0.5466, 0.04886, 0.5924, 0.06075, 0.5882, 0.0721, 0.6047, 0.06619, 0.6146, 0.06214, 0.5466, 0.06937, 0.5553, 0.05849, 0.5699, 0.04895, 0.5667, 0.06619, 0.6146, 0.0721, 0.6047, 0.0906, 0.61, 0.09175, 0.6206, 0.1574, 0.1352, 0.1571, 0.1478, 0.157, 0.1477, 0.1574, 0.1353, 0.1573, 0.1342, 0.1566, 0.1472, 0.1564, 0.1481, 0.1572, 0.1345, 0.1574, 0.1353, 0.157, 0.1477, 0.1567, 0.1469, 0.1573, 0.1343, 0.1572, 0.1345, 0.1564, 0.1481, 0.1565, 0.1492, 0.1572, 0.1349, 0.1573, 0.1343, 0.1567, 0.1469, 0.1566, 0.1472, 0.1573, 0.1342, 0.1572, 0.1349, 0.1565, 0.1492, 0.1567, 0.1504, 0.1573, 0.1352, 0.1573, 0.1352, 0.1567, 0.1504, 0.1571, 0.1497, 0.1574, 0.1352, 0.1574, 0.1352, 0.1571, 0.1497, 0.1573, 0.1484, 0.1575, 0.1348, 0.1575, 0.1348, 0.1573, 0.1484, 0.1573, 0.1476, 0.1575, 0.1347, 0.1575, 0.1347, 0.1573, 0.1476, 0.1571, 0.1478, 0.1574, 0.1352, 0.07542, 0.629, 0.07674, 0.6345, 0.06954, 0.6405, 0.0651, 0.6372, 0.06155, 0.664, 0.06722, 0.6606, 0.07547, 0.6671, 0.07283, 0.6727, 0.0651, 0.6372, 0.06954, 0.6405, 0.0645, 0.6505, 0.05747, 0.6504, 0.07283, 0.6727, 0.07547, 0.6671, 0.0859, 0.6671, 0.08712, 0.6732, 0.05747, 0.6504, 0.0645, 0.6505, 0.06722, 0.6606, 0.06155, 0.664, 0.08712, 0.6732, 0.0859, 0.6671, 0.0944, 0.6609, 0.09917, 0.6647, 0.09917, 0.6647, 0.0944, 0.6609, 0.09835, 0.6514, 0.1045, 0.6511, 0.1045, 0.6511, 0.09835, 0.6514, 0.09625, 0.6409, 0.1015, 0.6368, 0.1015, 0.6368, 0.09625, 0.6409, 0.08755, 0.6343, 0.08986, 0.6276, 0.08986, 0.6276, 0.08755, 0.6343, 0.07674, 0.6345, 0.07542, 0.629, 0.09262, 0.6206, 0.08986, 0.6276, 0.07542, 0.629, 0.07353, 0.6206, 0.1081, 0.6311, 0.1015, 0.6368, 0.08986, 0.6276, 0.09262, 0.6206, 0.1141, 0.6506, 0.1045, 0.6511, 0.1015, 0.6368, 0.1081, 0.6311, 0.1084, 0.6719, 0.09917, 0.6647, 0.1045, 0.6511, 0.1141, 0.6506, 0.08887, 0.6827, 0.08712, 0.6732, 0.09917, 0.6647, 0.1084, 0.6719, 0.04886, 0.6512, 0.05747, 0.6504, 0.06155, 0.664, 0.05551, 0.6678, 0.06901, 0.6802, 0.07283, 0.6727, 0.08712, 0.6732, 0.08887, 0.6827, 0.05695, 0.6312, 0.0651, 0.6372, 0.05747, 0.6504, 0.04886, 0.6512, 0.05551, 0.6678, 0.06155, 0.664, 0.07283, 0.6727, 0.06901, 0.6802, 0.07353, 0.6206, 0.07542, 0.629, 0.0651, 0.6372, 0.05695, 0.6312])
_ca = me_circle_001.color_attributes.new('Col', 'BYTE_COLOR', 'CORNER')
_ca.data.foreach_set('color', [0.6376, 0.6376, 0.6376, 1.0, 1.0, 1.0, 1.0, 1.0, 1.0, 1.0, 1.0, 1.0, 0.5583, 0.5583, 0.5583, 1.0, 0.5647, 0.5647, 0.5647, 1.0, 1.0, 1.0, 1.0, 1.0, 1.0, 1.0, 1.0, 1.0, 0.552, 0.552, 0.552, 1.0, 0.8632, 0.8632, 0.8632, 1.0, 1.0, 1.0, 1.0, 1.0, 1.0, 1.0, 1.0, 1.0, 0.8632, 0.8632, 0.8632, 1.0, 0.5583, 0.5583, 0.5583, 1.0, 1.0, 1.0, 1.0, 1.0, 1.0, 1.0, 1.0, 1.0, 0.6376, 0.6376, 0.6376, 1.0, 0.5972, 0.5972, 0.5972, 1.0, 1.0, 1.0, 1.0, 1.0, 1.0, 1.0, 1.0, 1.0, 0.5647, 0.5647, 0.5647, 1.0, 0.8714, 0.8714, 0.8714, 1.0, 1.0, 1.0, 1.0, 1.0, 1.0, 1.0, 1.0, 1.0, 0.8632, 0.8632, 0.8632, 1.0, 0.552, 0.552, 0.552, 1.0, 1.0, 1.0, 1.0, 1.0, 1.0, 1.0, 1.0, 1.0, 0.5583, 0.5583, 0.5583, 1.0, 0.5841, 0.5841, 0.5841, 1.0, 1.0, 1.0, 1.0, 1.0, 1.0, 1.0, 1.0, 1.0, 0.5972, 0.5972, 0.5972, 1.0, 0.8632, 0.8632, 0.8632, 1.0, 1.0, 1.0, 1.0, 1.0, 1.0, 1.0, 1.0, 1.0, 0.8714, 0.8714, 0.8714, 1.0, 0.552, 0.552, 0.552, 1.0, 1.0, 1.0, 1.0, 1.0, 1.0, 1.0, 1.0, 1.0, 0.5841, 0.5841, 0.5841, 1.0, 0.8963, 0.8963, 0.8963, 1.0, 1.0, 1.0, 1.0, 1.0, 1.0, 1.0, 1.0, 1.0, 0.8632, 0.8632, 0.8632, 1.0, 0.5395, 0.5395, 0.5395, 1.0, 1.0, 1.0, 1.0, 1.0, 1.0, 1.0, 1.0, 1.0, 0.552, 0.552, 0.552, 1.0, 0.8632, 0.8632, 0.8632, 1.0, 0.9911, 0.9911, 0.9911, 1.0, 1.0, 1.0, 1.0, 1.0, 0.8963, 0.8963, 0.8963, 1.0, 0.8963, 0.8963, 0.8963, 1.0, 1.0, 1.0, 1.0, 1.0, 1.0, 1.0, 1.0, 1.0, 0.8796, 0.8796, 0.8796, 1.0, 0.5711, 0.5711, 0.5711, 1.0, 1.0, 1.0, 1.0, 1.0, 1.0, 1.0, 1.0, 1.0, 0.5395, 0.5395, 0.5395, 1.0, 0.8632, 0.8632, 0.8632, 1.0, 1.0, 1.0, 1.0, 1.0, 0.9911, 0.9911, 0.9911, 1.0, 0.8632, 0.8632, 0.8632, 1.0, 0.8714, 0.8714, 0.8714, 1.0, 1.0, 1.0, 1.0, 1.0, 1.0, 1.0, 1.0, 1.0, 0.8963, 0.8963, 0.8963, 1.0, 0.5583, 0.5583, 0.5583, 1.0, 1.0, 1.0, 1.0, 1.0, 1.0, 1.0, 1.0, 1.0, 0.5711, 0.5711, 0.5711, 1.0, 0.8796, 0.8796, 0.8796, 1.0, 1.0, 1.0, 1.0, 1.0, 1.0, 1.0, 1.0, 1.0, 0.8632, 0.8632, 0.8632, 1.0, 0.8632, 0.8632, 0.8632, 1.0, 1.0, 1.0, 1.0, 1.0, 1.0, 1.0, 1.0, 1.0, 0.8714, 0.8714, 0.8714, 1.0, 0.2918, 0.2918, 0.2918, 1.0, 0.4125, 0.4125, 0.4125, 1.0, 1.0, 1.0, 1.0, 1.0, 0.3278, 0.3278, 0.3278, 1.0, 0.3916, 0.3916, 0.3916, 1.0, 1.0, 1.0, 1.0, 1.0, 0.3419, 0.3419, 0.3419, 1.0, 0.3712, 0.3712, 0.3712, 1.0, 1.0, 1.0, 1.0, 1.0, 0.3763, 0.3763, 0.3763, 1.0, 0.2918, 0.2918, 0.2918, 1.0, 1.0, 1.0, 1.0, 1.0, 1.0, 1.0, 1.0, 1.0, 1.0, 1.0, 1.0, 1.0, 0.5906, 0.5906, 0.5906, 1.0, 0.5395, 0.5395, 0.5395, 1.0, 1.0, 1.0, 1.0, 1.0, 1.0, 1.0, 1.0, 1.0, 0.5395, 0.5395, 0.5395, 1.0, 0.5457, 0.5457, 0.5457, 1.0, 0.9911, 0.9911, 0.9911, 1.0, 1.0, 1.0, 1.0, 1.0, 0.4969, 0.4969, 0.4969, 1.0, 0.5841, 0.5841, 0.5841, 1.0, 1.0, 1.0, 1.0, 1.0, 1.0, 1.0, 1.0, 1.0, 0.5395, 0.5395, 0.5395, 1.0, 0.6172, 0.6172, 0.6172, 1.0, 0.3916, 0.3916, 0.3916, 1.0, 0.3916, 0.3916, 0.3916, 1.0, 1.0, 1.0, 1.0, 1.0, 0.3467, 0.3467, 0.3467, 1.0, 0.3613, 0.3613, 0.3613, 1.0, 1.0, 1.0, 1.0, 1.0, 0.2918, 0.2918, 0.2918, 1.0, 0.2874, 0.2874, 0.2874, 1.0, 1.0, 1.0, 1.0, 1.0, 0.2542, 0.2542, 0.2542, 1.0, 0.3916, 0.3916, 0.3916, 1.0, 1.0, 1.0, 1.0, 1.0, 1.0, 1.0, 1.0, 1.0, 1.0, 1.0, 1.0, 1.0, 0.6038, 0.6038, 0.6038, 1.0, 0.4969, 0.4969, 0.4969, 1.0, 1.0, 1.0, 1.0, 1.0, 1.0, 1.0, 1.0, 1.0, 0.6038, 0.6038, 0.6038, 1.0, 0.5395, 0.5395, 0.5395, 1.0, 1.0, 1.0, 1.0, 1.0, 1.0, 1.0, 1.0, 1.0, 0.5583, 0.5583, 0.5583, 1.0, 0.5906, 0.5906, 0.5906, 1.0, 1.0, 1.0, 1.0, 1.0, 1.0, 1.0, 1.0, 1.0, 0.6172, 0.6172, 0.6172, 1.0, 0.6038, 0.6038, 0.6038, 1.0, 1.0, 1.0, 1.0, 1.0, 0.9911, 0.9911, 0.9911, 1.0, 0.5841, 0.5841, 0.5841, 1.0, 0.6038, 0.6038, 0.6038, 1.0, 1.0, 1.0, 1.0, 1.0, 1.0, 1.0, 1.0, 1.0, 0.5457, 0.5457, 0.5457, 1.0, 0.5583, 0.5583, 0.5583, 1.0, 0.2874, 0.2874, 0.2874, 1.0, 0.2623, 0.2623, 0.2623, 1.0, 1.0, 1.0, 1.0, 1.0, 0.3916, 0.3916, 0.3916, 1.0, 0.2789, 0.2789, 0.2789, 1.0, 1.0, 1.0, 1.0, 1.0, 0.2623, 0.2623, 0.2623, 1.0, 0.2542, 0.2542, 0.2542, 1.0, 1.0, 1.0, 1.0, 1.0, 0.3712, 0.3712, 0.3712, 1.0, 0.2918, 0.2918, 0.2918, 1.0, 1.0, 1.0, 1.0, 1.0, 0.2789, 0.2789, 0.2789, 1.0, 0.3467, 0.3467, 0.3467, 1.0, 1.0, 1.0, 1.0, 1.0, 0.3613, 0.3613, 0.3613, 1.0, 0.3712, 0.3712, 0.3712, 1.0, 1.0, 1.0, 1.0, 1.0, 1.0, 1.0, 1.0, 1.0, 1.0, 1.0, 1.0, 1.0, 0.4735, 0.4735, 0.4735, 1.0, 0.3467, 0.3467, 0.3467, 1.0, 1.0, 1.0, 1.0, 1.0, 1.0, 1.0, 1.0, 1.0, 0.3613, 0.3613, 0.3613, 1.0, 0.3663, 0.3663, 0.3663, 1.0, 1.0, 1.0, 1.0, 1.0, 1.0, 1.0, 1.0, 1.0, 0.3813, 0.3813, 0.3813, 1.0, 0.3613, 0.3613, 0.3613, 1.0, 1.0, 1.0, 1.0, 1.0, 1.0, 1.0, 1.0, 1.0, 0.314, 0.314, 0.314, 1.0, 0.3813, 0.3813, 0.3813, 1.0, 0.3712, 0.3712, 0.3712, 1.0, 0.4969, 0.4969, 0.4969, 1.0, 1.0, 1.0, 1.0, 1.0, 0.3916, 0.3916, 0.3916, 1.0, 0.3372, 0.3372, 0.3372, 1.0, 1.0, 1.0, 1.0, 1.0, 0.4125, 0.4125, 0.4125, 1.0, 0.4125, 0.4125, 0.4125, 1.0, 1.0, 1.0, 1.0, 1.0, 0.4969, 0.4969, 0.4969, 1.0, 0.3763, 0.3763, 0.3763, 1.0, 1.0, 1.0, 1.0, 1.0, 0.3372, 0.3372, 0.3372, 1.0, 0.3419, 0.3419, 0.3419, 1.0, 1.0, 1.0, 1.0, 1.0, 0.4125, 0.4125, 0.4125, 1.0, 0.3278, 0.3278, 0.3278, 1.0, 1.0, 1.0, 1.0, 1.0, 1.0, 1.0, 1.0, 1.0, 1.0, 1.0, 1.0, 1.0, 0.4621, 0.4621, 0.4621, 1.0, 0.4735, 0.4735, 0.4735, 1.0, 1.0, 1.0, 1.0, 1.0, 1.0, 1.0, 1.0, 1.0, 0.5089, 0.5089, 0.5089, 1.0, 0.3419, 0.3419, 0.3419, 1.0, 1.0, 1.0, 1.0, 1.0, 1.0, 1.0, 1.0, 1.0, 0.3663, 0.3663, 0.3663, 1.0, 0.5089, 0.5089, 0.5089, 1.0, 1.0, 1.0, 1.0, 1.0, 1.0, 1.0, 1.0, 1.0, 0.3419, 0.3419, 0.3419, 1.0, 0.4621, 0.4621, 0.4621, 1.0, 1.0, 1.0, 1.0, 1.0, 1.0, 1.0, 1.0, 1.0, 0.3467, 0.3467, 0.3467, 1.0, 0.314, 0.314, 0.314, 1.0, 1.0, 1.0, 1.0, 1.0, 1.0, 1.0, 1.0, 1.0, 0.3467, 0.3467, 0.3467, 1.0, 0.3467, 0.3467, 0.3467, 1.0, 0.2307, 0.2307, 0.2307, 1.0, 0.5583, 0.5583, 0.5583, 1.0, 0.5711, 0.5711, 0.5711, 1.0, 0.2346, 0.2346, 0.2346, 1.0, 0.2346, 0.2346, 0.2346, 1.0, 0.5711, 0.5711, 0.5711, 1.0, 0.5395, 0.5395, 0.5395, 1.0, 0.2232, 0.2232, 0.2232, 1.0, 0.2232, 0.2232, 0.2232, 1.0, 0.5395, 0.5395, 0.5395, 1.0, 0.552, 0.552, 0.552, 1.0, 0.227, 0.227, 0.227, 1.0, 0.227, 0.227, 0.227, 1.0, 0.552, 0.552, 0.552, 1.0, 0.5841, 0.5841, 0.5841, 1.0, 0.2384, 0.2384, 0.2384, 1.0, 0.2384, 0.2384, 0.2384, 1.0, 0.5841, 0.5841, 0.5841, 1.0, 0.5972, 0.5972, 0.5972, 1.0, 0.2423, 0.2423, 0.2423, 1.0, 0.227, 0.227, 0.227, 1.0, 0.552, 0.552, 0.552, 1.0, 0.5583, 0.5583, 0.5583, 1.0, 0.2307, 0.2307, 0.2307, 1.0, 0.2423, 0.2423, 0.2423, 1.0, 0.5972, 0.5972, 0.5972, 1.0, 0.5647, 0.5647, 0.5647, 1.0, 0.2307, 0.2307, 0.2307, 1.0, 0.2307, 0.2307, 0.2307, 1.0, 0.5583, 0.5583, 0.5583, 1.0, 0.6376, 0.6376, 0.6376, 1.0, 0.305, 0.305, 0.305, 1.0, 0.2307, 0.2307, 0.2307, 1.0, 0.5647, 0.5647, 0.5647, 1.0, 0.552, 0.552, 0.552, 1.0, 0.227, 0.227, 0.227, 1.0, 0.2874, 0.2874, 0.2874, 1.0, 0.6376, 0.6376, 0.6376, 1.0, 0.5583, 0.5583, 0.5583, 1.0, 0.2664, 0.2664, 0.2664, 1.0, 0.05448, 0.05448, 0.05448, 1.0, 0.7379, 0.7379, 0.7379, 1.0, 0.7454, 0.7454, 0.7454, 1.0, 0.05448, 0.05448, 0.05448, 1.0, 0.05448, 0.05448, 0.05448, 1.0, 0.7605, 0.7605, 0.7605, 1.0, 0.7379, 0.7379, 0.7379, 1.0, 0.05448, 0.05448, 0.05448, 1.0, 0.05448, 0.05448, 0.05448, 1.0, 0.7454, 0.7454, 0.7454, 1.0, 0.7991, 0.7991, 0.7991, 1.0, 0.05448, 0.05448, 0.05448, 1.0, 0.05448, 0.05448, 0.05448, 1.0, 0.7379, 0.7379, 0.7379, 1.0, 0.7379, 0.7379, 0.7379, 1.0, 0.05448, 0.05448, 0.05448, 1.0, 0.05448, 0.05448, 0.05448, 1.0, 0.7991, 0.7991, 0.7991, 1.0, 0.7605, 0.7605, 0.7605, 1.0, 0.05448, 0.05448, 0.05448, 1.0, 0.05448, 0.05448, 0.05448, 1.0, 0.7379, 0.7379, 0.7379, 1.0, 0.7991, 0.7991, 0.7991, 1.0, 0.05448, 0.05448, 0.05448, 1.0, 0.05448, 0.05448, 0.05448, 1.0, 0.7991, 0.7991, 0.7991, 1.0, 0.7379, 0.7379, 0.7379, 1.0, 0.05448, 0.05448, 0.05448, 1.0, 0.05448, 0.05448, 0.05448, 1.0, 0.7379, 0.7379, 0.7379, 1.0, 0.7454, 0.7454, 0.7454, 1.0, 0.05448, 0.05448, 0.05448, 1.0, 0.05448, 0.05448, 0.05448, 1.0, 0.7454, 0.7454, 0.7454, 1.0, 0.7305, 0.7305, 0.7305, 1.0, 0.05448, 0.05448, 0.05448, 1.0, 0.05448, 0.05448, 0.05448, 1.0, 0.7305, 0.7305, 0.7305, 1.0, 0.7379, 0.7379, 0.7379, 1.0, 0.05448, 0.05448, 0.05448, 1.0, 0.05127, 0.05127, 0.05127, 1.0, 0.05127, 0.05127, 0.05127, 1.0, 0.5647, 0.5647, 0.5647, 1.0, 0.4179, 0.4179, 0.4179, 1.0, 1.0, 1.0, 1.0, 1.0, 0.3467, 0.3467, 0.3467, 1.0, 0.3325, 0.3325, 0.3325, 1.0, 0.5711, 0.5711, 0.5711, 1.0, 0.04817, 0.04817, 0.04817, 1.0, 0.1144, 0.1144, 0.1144, 1.0, 0.3095, 0.3095, 0.3095, 1.0, 0.5711, 0.5711, 0.5711, 1.0, 0.05127, 0.05127, 0.05127, 1.0, 0.05127, 0.05127, 0.05127, 1.0, 0.5711, 0.5711, 0.5711, 1.0, 0.5647, 0.5647, 0.5647, 1.0, 0.6514, 0.6514, 0.6514, 1.0, 0.05613, 0.05613, 0.05613, 1.0, 0.05127, 0.05127, 0.05127, 1.0, 0.4179, 0.4179, 0.4179, 1.0, 0.05951, 0.05951, 0.05951, 1.0, 0.04817, 0.04817, 0.04817, 1.0, 0.5711, 0.5711, 0.5711, 1.0, 0.3325, 0.3325, 0.3325, 1.0, 0.6376, 0.6376, 0.6376, 1.0, 1.0, 1.0, 1.0, 1.0, 0.5711, 0.5711, 0.5711, 1.0, 0.3095, 0.3095, 0.3095, 1.0, 0.6514, 0.6514, 0.6514, 1.0, 1.0, 1.0, 1.0, 1.0, 0.6376, 0.6376, 0.6376, 1.0, 0.0648, 0.0648, 0.0648, 1.0, 0.1356, 0.1356, 0.1356, 1.0, 0.6376, 0.6376, 0.6376, 1.0, 0.3095, 0.3095, 0.3095, 1.0, 1.0, 1.0, 1.0, 1.0, 0.552, 0.552, 0.552, 1.0, 0.3467, 0.3467, 0.3467, 1.0, 0.05127, 0.05127, 0.05127, 1.0, 0.0648, 0.0648, 0.0648, 1.0, 0.552, 0.552, 0.552, 1.0, 0.5711, 0.5711, 0.5711, 1.0, 0.3467, 0.3467, 0.3467, 1.0, 0.04817, 0.04817, 0.04817, 1.0, 0.04817, 0.04817, 0.04817, 1.0, 0.3325, 0.3325, 0.3325, 1.0, 0.05613, 0.05613, 0.05613, 1.0, 0.6514, 0.6514, 0.6514, 1.0, 0.6376, 0.6376, 0.6376, 1.0, 0.1356, 0.1356, 0.1356, 1.0, 0.0648, 0.0648, 0.0648, 1.0, 0.04817, 0.04817, 0.04817, 1.0, 0.3467, 0.3467, 0.3467, 1.0, 0.552, 0.552, 0.552, 1.0, 0.5647, 0.5647, 0.5647, 1.0, 0.5711, 0.5711, 0.5711, 1.0, 0.552, 0.552, 0.552, 1.0, 1.0, 1.0, 1.0, 1.0, 0.4179, 0.4179, 0.4179, 1.0, 0.5647, 0.5647, 0.5647, 1.0, 1.0, 1.0, 1.0, 1.0, 0.6514, 0.6514, 0.6514, 1.0, 0.807, 0.807, 0.807, 1.0, 1.0, 1.0, 1.0, 1.0, 1.0, 1.0, 1.0, 1.0, 0.7605, 0.7605, 0.7605, 1.0, 0.7682, 0.7682, 0.7682, 1.0, 1.0, 1.0, 1.0, 1.0, 1.0, 1.0, 1.0, 1.0, 0.7605, 0.7605, 0.7605, 1.0, 0.7605, 0.7605, 0.7605, 1.0, 1.0, 1.0, 1.0, 1.0, 1.0, 1.0, 1.0, 1.0, 0.807, 0.807, 0.807, 1.0, 0.7835, 0.7835, 0.7835, 1.0, 1.0, 1.0, 1.0, 1.0, 1.0, 1.0, 1.0, 1.0, 0.7682, 0.7682, 0.7682, 1.0, 0.7605, 0.7605, 0.7605, 1.0, 1.0, 1.0, 1.0, 1.0, 1.0, 1.0, 1.0, 1.0, 0.7605, 0.7605, 0.7605, 1.0, 0.7758, 0.7758, 0.7758, 1.0, 1.0, 1.0, 1.0, 1.0, 1.0, 1.0, 1.0, 1.0, 0.7835, 0.7835, 0.7835, 1.0, 0.7605, 0.7605, 0.7605, 1.0, 1.0, 1.0, 1.0, 1.0, 1.0, 1.0, 1.0, 1.0, 0.7758, 0.7758, 0.7758, 1.0, 0.7529, 0.7529, 0.7529, 1.0, 1.0, 1.0, 1.0, 1.0, 1.0, 1.0, 1.0, 1.0, 0.7605, 0.7605, 0.7605, 1.0, 0.7682, 0.7682, 0.7682, 1.0, 1.0, 1.0, 1.0, 1.0, 1.0, 1.0, 1.0, 1.0, 0.7529, 0.7529, 0.7529, 1.0, 0.7605, 0.7605, 0.7605, 1.0, 1.0, 1.0, 1.0, 1.0, 1.0, 1.0, 1.0, 1.0, 0.7682, 0.7682, 0.7682, 1.0, 0.2918, 0.2918, 0.2918, 1.0, 0.4125, 0.4125, 0.4125, 1.0, 1.0, 1.0, 1.0, 1.0, 0.3278, 0.3278, 0.3278, 1.0, 0.3916, 0.3916, 0.3916, 1.0, 1.0, 1.0, 1.0, 1.0, 0.3419, 0.3419, 0.3419, 1.0, 0.3712, 0.3712, 0.3712, 1.0, 1.0, 1.0, 1.0, 1.0, 0.3763, 0.3763, 0.3763, 1.0, 0.2918, 0.2918, 0.2918, 1.0, 1.0, 1.0, 1.0, 1.0, 1.0, 1.0, 1.0, 1.0, 1.0, 1.0, 1.0, 1.0, 0.4735, 0.4735, 0.4735, 1.0, 0.3467, 0.3467, 0.3467, 1.0, 1.0, 1.0, 1.0, 1.0, 1.0, 1.0, 1.0, 1.0, 0.3613, 0.3613, 0.3613, 1.0, 0.3663, 0.3663, 0.3663, 1.0, 1.0, 1.0, 1.0, 1.0, 1.0, 1.0, 1.0, 1.0, 0.3813, 0.3813, 0.3813, 1.0, 0.3613, 0.3613, 0.3613, 1.0, 1.0, 1.0, 1.0, 1.0, 1.0, 1.0, 1.0, 1.0, 0.314, 0.314, 0.314, 1.0, 0.3813, 0.3813, 0.3813, 1.0, 0.3712, 0.3712, 0.3712, 1.0, 0.4969, 0.4969, 0.4969, 1.0, 1.0, 1.0, 1.0, 1.0, 0.3916, 0.3916, 0.3916, 1.0, 0.3372, 0.3372, 0.3372, 1.0, 1.0, 1.0, 1.0, 1.0, 0.4125, 0.4125, 0.4125, 1.0, 0.4125, 0.4125, 0.4125, 1.0, 1.0, 1.0, 1.0, 1.0, 0.4969, 0.4969, 0.4969, 1.0, 0.3763, 0.3763, 0.3763, 1.0, 1.0, 1.0, 1.0, 1.0, 0.3372, 0.3372, 0.3372, 1.0, 0.3419, 0.3419, 0.3419, 1.0, 1.0, 1.0, 1.0, 1.0, 0.4125, 0.4125, 0.4125, 1.0, 0.3278, 0.3278, 0.3278, 1.0, 1.0, 1.0, 1.0, 1.0, 1.0, 1.0, 1.0, 1.0, 1.0, 1.0, 1.0, 1.0, 0.4621, 0.4621, 0.4621, 1.0, 0.4735, 0.4735, 0.4735, 1.0, 1.0, 1.0, 1.0, 1.0, 1.0, 1.0, 1.0, 1.0, 0.5089, 0.5089, 0.5089, 1.0, 0.3419, 0.3419, 0.3419, 1.0, 1.0, 1.0, 1.0, 1.0, 1.0, 1.0, 1.0, 1.0, 0.3663, 0.3663, 0.3663, 1.0, 0.5089, 0.5089, 0.5089, 1.0, 1.0, 1.0, 1.0, 1.0, 1.0, 1.0, 1.0, 1.0, 0.3419, 0.3419, 0.3419, 1.0, 0.4621, 0.4621, 0.4621, 1.0, 1.0, 1.0, 1.0, 1.0, 1.0, 1.0, 1.0, 1.0, 0.3467, 0.3467, 0.3467, 1.0, 0.314, 0.314, 0.314, 1.0, 1.0, 1.0, 1.0, 1.0, 1.0, 1.0, 1.0, 1.0, 0.3467, 0.3467, 0.3467, 1.0, 0.3467, 0.3467, 0.3467, 1.0, 0.05448, 0.05448, 0.05448, 1.0, 0.5583, 0.5583, 0.5583, 1.0, 0.5711, 0.5711, 0.5711, 1.0, 0.05448, 0.05448, 0.05448, 1.0, 0.05448, 0.05448, 0.05448, 1.0, 0.5711, 0.5711, 0.5711, 1.0, 0.5395, 0.5395, 0.5395, 1.0, 0.05448, 0.05448, 0.05448, 1.0, 0.05448, 0.05448, 0.05448, 1.0, 0.5395, 0.5395, 0.5395, 1.0, 0.552, 0.552, 0.552, 1.0, 0.05448, 0.05448, 0.05448, 1.0, 0.05448, 0.05448, 0.05448, 1.0, 0.552, 0.552, 0.552, 1.0, 0.5841, 0.5841, 0.5841, 1.0, 0.05448, 0.05448, 0.05448, 1.0, 0.05448, 0.05448, 0.05448, 1.0, 0.5841, 0.5841, 0.5841, 1.0, 0.5972, 0.5972, 0.5972, 1.0, 0.05448, 0.05448, 0.05448, 1.0, 0.05448, 0.05448, 0.05448, 1.0, 0.552, 0.552, 0.552, 1.0, 0.5583, 0.5583, 0.5583, 1.0, 0.05448, 0.05448, 0.05448, 1.0, 0.05448, 0.05448, 0.05448, 1.0, 0.5972, 0.5972, 0.5972, 1.0, 0.5647, 0.5647, 0.5647, 1.0, 0.05448, 0.05448, 0.05448, 1.0, 0.05448, 0.05448, 0.05448, 1.0, 0.5583, 0.5583, 0.5583, 1.0, 0.6376, 0.6376, 0.6376, 1.0, 0.1022, 0.1022, 0.1022, 1.0, 0.05448, 0.05448, 0.05448, 1.0, 0.5647, 0.5647, 0.5647, 1.0, 0.552, 0.552, 0.552, 1.0, 0.05448, 0.05448, 0.05448, 1.0, 0.08438, 0.08438, 0.08438, 1.0, 0.6376, 0.6376, 0.6376, 1.0, 0.5583, 0.5583, 0.5583, 1.0, 0.08866, 0.08866, 0.08866, 1.0, 0.9301, 0.9301, 0.9301, 1.0, 1.0, 1.0, 1.0, 1.0, 1.0, 1.0, 1.0, 1.0, 0.9301, 0.9301, 0.9301, 1.0, 0.9387, 0.9387, 0.9387, 1.0, 1.0, 1.0, 1.0, 1.0, 1.0, 1.0, 1.0, 1.0, 0.9301, 0.9301, 0.9301, 1.0, 0.9301, 0.9301, 0.9301, 1.0, 1.0, 1.0, 1.0, 1.0, 1.0, 1.0, 1.0, 1.0, 0.9387, 0.9387, 0.9387, 1.0, 0.9473, 0.9473, 0.9473, 1.0, 1.0, 1.0, 1.0, 1.0, 1.0, 1.0, 1.0, 1.0, 0.9301, 0.9301, 0.9301, 1.0, 0.9301, 0.9301, 0.9301, 1.0, 0.9911, 0.9911, 0.9911, 1.0, 1.0, 1.0, 1.0, 1.0, 0.9473, 0.9473, 0.9473, 1.0, 0.9473, 0.9473, 0.9473, 1.0, 1.0, 1.0, 1.0, 1.0, 1.0, 1.0, 1.0, 1.0, 0.9387, 0.9387, 0.9387, 1.0, 0.9301, 0.9301, 0.9301, 1.0, 1.0, 1.0, 1.0, 1.0, 0.9911, 0.9911, 0.9911, 1.0, 0.9301, 0.9301, 0.9301, 1.0, 0.9387, 0.9387, 0.9387, 1.0, 1.0, 1.0, 1.0, 1.0, 1.0, 1.0, 1.0, 1.0, 0.9473, 0.9473, 0.9473, 1.0, 0.9387, 0.9387, 0.9387, 1.0, 1.0, 1.0, 1.0, 1.0, 1.0, 1.0, 1.0, 1.0, 0.9301, 0.9301, 0.9301, 1.0, 0.9301, 0.9301, 0.9301, 1.0, 1.0, 1.0, 1.0, 1.0, 1.0, 1.0, 1.0, 1.0, 0.9387, 0.9387, 0.9387, 1.0, 1.0, 1.0, 1.0, 1.0, 1.0, 1.0, 1.0, 1.0, 0.5906, 0.5906, 0.5906, 1.0, 0.5395, 0.5395, 0.5395, 1.0, 1.0, 1.0, 1.0, 1.0, 1.0, 1.0, 1.0, 1.0, 0.5395, 0.5395, 0.5395, 1.0, 0.5457, 0.5457, 0.5457, 1.0, 0.9911, 0.9911, 0.9911, 1.0, 1.0, 1.0, 1.0, 1.0, 0.4969, 0.4969, 0.4969, 1.0, 0.5841, 0.5841, 0.5841, 1.0, 1.0, 1.0, 1.0, 1.0, 1.0, 1.0, 1.0, 1.0, 0.5395, 0.5395, 0.5395, 1.0, 0.6172, 0.6172, 0.6172, 1.0, 0.3916, 0.3916, 0.3916, 1.0, 0.3916, 0.3916, 0.3916, 1.0, 1.0, 1.0, 1.0, 1.0, 0.3467, 0.3467, 0.3467, 1.0, 0.3613, 0.3613, 0.3613, 1.0, 1.0, 1.0, 1.0, 1.0, 0.2918, 0.2918, 0.2918, 1.0, 0.2874, 0.2874, 0.2874, 1.0, 1.0, 1.0, 1.0, 1.0, 0.2542, 0.2542, 0.2542, 1.0, 0.3916, 0.3916, 0.3916, 1.0, 1.0, 1.0, 1.0, 1.0, 1.0, 1.0, 1.0, 1.0, 1.0, 1.0, 1.0, 1.0, 0.6038, 0.6038, 0.6038, 1.0, 0.4969, 0.4969, 0.4969, 1.0, 1.0, 1.0, 1.0, 1.0, 1.0, 1.0, 1.0, 1.0, 0.6038, 0.6038, 0.6038, 1.0, 0.5395, 0.5395, 0.5395, 1.0, 1.0, 1.0, 1.0, 1.0, 1.0, 1.0, 1.0, 1.0, 0.5583, 0.5583, 0.5583, 1.0, 0.5906, 0.5906, 0.5906, 1.0, 1.0, 1.0, 1.0, 1.0, 1.0, 1.0, 1.0, 1.0, 0.6172, 0.6172, 0.6172, 1.0, 0.6038, 0.6038, 0.6038, 1.0, 1.0, 1.0, 1.0, 1.0, 0.9911, 0.9911, 0.9911, 1.0, 0.5841, 0.5841, 0.5841, 1.0, 0.6038, 0.6038, 0.6038, 1.0, 1.0, 1.0, 1.0, 1.0, 1.0, 1.0, 1.0, 1.0, 0.5457, 0.5457, 0.5457, 1.0, 0.5583, 0.5583, 0.5583, 1.0, 0.2874, 0.2874, 0.2874, 1.0, 0.2623, 0.2623, 0.2623, 1.0, 1.0, 1.0, 1.0, 1.0, 0.3916, 0.3916, 0.3916, 1.0, 0.2789, 0.2789, 0.2789, 1.0, 1.0, 1.0, 1.0, 1.0, 0.2623, 0.2623, 0.2623, 1.0, 0.2542, 0.2542, 0.2542, 1.0, 1.0, 1.0, 1.0, 1.0, 0.3712, 0.3712, 0.3712, 1.0, 0.2918, 0.2918, 0.2918, 1.0, 1.0, 1.0, 1.0, 1.0, 0.2789, 0.2789, 0.2789, 1.0, 0.3467, 0.3467, 0.3467, 1.0, 1.0, 1.0, 1.0, 1.0, 0.3613, 0.3613, 0.3613, 1.0, 0.3712, 0.3712, 0.3712, 1.0, 1.0, 1.0, 1.0, 1.0, 0.05448, 0.05448, 0.05448, 1.0, 0.7379, 0.7379, 0.7379, 1.0, 0.7454, 0.7454, 0.7454, 1.0, 0.05448, 0.05448, 0.05448, 1.0, 0.05448, 0.05448, 0.05448, 1.0, 0.7605, 0.7605, 0.7605, 1.0, 0.7379, 0.7379, 0.7379, 1.0, 0.05448, 0.05448, 0.05448, 1.0, 0.05448, 0.05448, 0.05448, 1.0, 0.7454, 0.7454, 0.7454, 1.0, 0.7991, 0.7991, 0.7991, 1.0, 0.05448, 0.05448, 0.05448, 1.0, 0.05448, 0.05448, 0.05448, 1.0, 0.7379, 0.7379, 0.7379, 1.0, 0.7379, 0.7379, 0.7379, 1.0, 0.05448, 0.05448, 0.05448, 1.0, 0.05448, 0.05448, 0.05448, 1.0, 0.7991, 0.7991, 0.7991, 1.0, 0.7605, 0.7605, 0.7605, 1.0, 0.05448, 0.05448, 0.05448, 1.0, 0.05448, 0.05448, 0.05448, 1.0, 0.7379, 0.7379, 0.7379, 1.0, 0.7991, 0.7991, 0.7991, 1.0, 0.05448, 0.05448, 0.05448, 1.0, 0.05448, 0.05448, 0.05448, 1.0, 0.7991, 0.7991, 0.7991, 1.0, 0.7379, 0.7379, 0.7379, 1.0, 0.05448, 0.05448, 0.05448, 1.0, 0.05448, 0.05448, 0.05448, 1.0, 0.7379, 0.7379, 0.7379, 1.0, 0.7454, 0.7454, 0.7454, 1.0, 0.05448, 0.05448, 0.05448, 1.0, 0.05448, 0.05448, 0.05448, 1.0, 0.7454, 0.7454, 0.7454, 1.0, 0.7305, 0.7305, 0.7305, 1.0, 0.05448, 0.05448, 0.05448, 1.0, 0.05448, 0.05448, 0.05448, 1.0, 0.7305, 0.7305, 0.7305, 1.0, 0.7379, 0.7379, 0.7379, 1.0, 0.05448, 0.05448, 0.05448, 1.0, 1.0, 1.0, 1.0, 1.0, 0.07421, 0.07421, 0.07421, 1.0, 0.06848, 0.06848, 0.06848, 1.0, 1.0, 1.0, 1.0, 1.0, 1.0, 1.0, 1.0, 1.0, 0.06848, 0.06848, 0.06848, 1.0, 0.06848, 0.06848, 0.06848, 1.0, 1.0, 1.0, 1.0, 1.0, 1.0, 1.0, 1.0, 1.0, 0.06848, 0.06848, 0.06848, 1.0, 0.0999, 0.0999, 0.0999, 1.0, 1.0, 1.0, 1.0, 1.0, 1.0, 1.0, 1.0, 1.0, 0.06848, 0.06848, 0.06848, 1.0, 0.06848, 0.06848, 0.06848, 1.0, 1.0, 1.0, 1.0, 1.0, 1.0, 1.0, 1.0, 1.0, 0.0999, 0.0999, 0.0999, 1.0, 0.06848, 0.06848, 0.06848, 1.0, 1.0, 1.0, 1.0, 1.0, 1.0, 1.0, 1.0, 1.0, 0.06848, 0.06848, 0.06848, 1.0, 0.06848, 0.06848, 0.06848, 1.0, 0.7682, 0.7682, 0.7682, 1.0, 0.7682, 0.7682, 0.7682, 1.0, 0.06848, 0.06848, 0.06848, 1.0, 0.06848, 0.06848, 0.06848, 1.0, 1.0, 1.0, 1.0, 1.0, 1.0, 1.0, 1.0, 1.0, 0.06848, 0.06848, 0.06848, 1.0, 0.06848, 0.06848, 0.06848, 1.0, 1.0, 1.0, 1.0, 1.0, 1.0, 1.0, 1.0, 1.0, 0.06848, 0.06848, 0.06848, 1.0, 0.1144, 0.1144, 0.1144, 1.0, 1.0, 1.0, 1.0, 1.0, 1.0, 1.0, 1.0, 1.0, 0.1144, 0.1144, 0.1144, 1.0, 0.07421, 0.07421, 0.07421, 1.0, 1.0, 1.0, 1.0, 1.0, 0.06848, 0.06848, 0.06848, 1.0, 1.0, 1.0, 1.0, 1.0, 1.0, 1.0, 1.0, 1.0, 0.06848, 0.06848, 0.06848, 1.0, 0.06848, 0.06848, 0.06848, 1.0, 1.0, 1.0, 1.0, 1.0, 1.0, 1.0, 1.0, 1.0, 0.06848, 0.06848, 0.06848, 1.0, 0.06848, 0.06848, 0.06848, 1.0, 1.0, 1.0, 1.0, 1.0, 1.0, 1.0, 1.0, 1.0, 0.07036, 0.07036, 0.07036, 1.0, 0.06848, 0.06848, 0.06848, 1.0, 1.0, 1.0, 1.0, 1.0, 1.0, 1.0, 1.0, 1.0, 0.06848, 0.06848, 0.06848, 1.0, 0.06848, 0.06848, 0.06848, 1.0, 0.3419, 0.3419, 0.3419, 1.0, 1.0, 1.0, 1.0, 1.0, 0.06848, 0.06848, 0.06848, 1.0, 0.3325, 0.3325, 0.3325, 1.0, 1.0, 1.0, 1.0, 1.0, 1.0, 1.0, 1.0, 1.0, 0.07036, 0.07036, 0.07036, 1.0, 0.06848, 0.06848, 0.06848, 1.0, 1.0, 1.0, 1.0, 1.0, 0.3419, 0.3419, 0.3419, 1.0, 0.06848, 0.06848, 0.06848, 1.0, 0.1221, 0.1221, 0.1221, 1.0, 1.0, 1.0, 1.0, 1.0, 1.0, 1.0, 1.0, 1.0, 0.3325, 0.3325, 0.3325, 1.0, 0.07036, 0.07036, 0.07036, 1.0, 1.0, 1.0, 1.0, 1.0, 1.0, 1.0, 1.0, 1.0, 0.06848, 0.06848, 0.06848, 1.0, 0.06848, 0.06848, 0.06848, 1.0, 1.0, 1.0, 1.0, 1.0, 1.0, 1.0, 1.0, 1.0, 0.1221, 0.1221, 0.1221, 1.0, 1.0, 1.0, 1.0, 1.0, 0.06848, 0.06848, 0.06848, 1.0, 0.06848, 0.06848, 0.06848, 1.0, 1.0, 1.0, 1.0, 1.0, 1.0, 1.0, 1.0, 1.0, 0.06848, 0.06848, 0.06848, 1.0, 0.06848, 0.06848, 0.06848, 1.0, 1.0, 1.0, 1.0, 1.0, 1.0, 1.0, 1.0, 1.0, 0.06848, 0.06848, 0.06848, 1.0, 0.107, 0.107, 0.107, 1.0, 1.0, 1.0, 1.0, 1.0, 1.0, 1.0, 1.0, 1.0, 0.107, 0.107, 0.107, 1.0, 0.06848, 0.06848, 0.06848, 1.0, 1.0, 1.0, 1.0, 1.0, 1.0, 1.0, 1.0, 1.0, 0.06848, 0.06848, 0.06848, 1.0, 0.06848, 0.06848, 0.06848, 1.0, 1.0, 1.0, 1.0, 1.0, 1.0, 1.0, 1.0, 1.0, 0.06848, 0.06848, 0.06848, 1.0, 0.06848, 0.06848, 0.06848, 1.0, 1.0, 1.0, 1.0, 1.0, 1.0, 1.0, 1.0, 1.0, 0.06848, 0.06848, 0.06848, 1.0, 0.08438, 0.08438, 0.08438, 1.0, 1.0, 1.0, 1.0, 1.0, 1.0, 1.0, 1.0, 1.0, 0.06848, 0.06848, 0.06848, 1.0, 0.06848, 0.06848, 0.06848, 1.0, 1.0, 1.0, 1.0, 1.0, 1.0, 1.0, 1.0, 1.0, 0.08438, 0.08438, 0.08438, 1.0, 0.06848, 0.06848, 0.06848, 1.0, 1.0, 1.0, 1.0, 1.0, 1.0, 1.0, 1.0, 1.0, 0.06848, 0.06848, 0.06848, 1.0, 0.06848, 0.06848, 0.06848, 1.0, 1.0, 1.0, 1.0, 1.0, 0.6376, 0.6376, 0.6376, 1.0, 0.7231, 0.7231, 0.7231, 1.0, 0.6584, 0.6584, 0.6584, 1.0, 0.5583, 0.5583, 0.5583, 1.0, 0.5647, 0.5647, 0.5647, 1.0, 0.6654, 0.6654, 0.6654, 1.0, 0.6514, 0.6514, 0.6514, 1.0, 0.552, 0.552, 0.552, 1.0, 0.5583, 0.5583, 0.5583, 1.0, 0.6584, 0.6584, 0.6584, 1.0, 0.7231, 0.7231, 0.7231, 1.0, 0.6376, 0.6376, 0.6376, 1.0, 0.5972, 0.5972, 0.5972, 1.0, 0.6867, 0.6867, 0.6867, 1.0, 0.6654, 0.6654, 0.6654, 1.0, 0.5647, 0.5647, 0.5647, 1.0, 0.552, 0.552, 0.552, 1.0, 0.6514, 0.6514, 0.6514, 1.0, 0.6584, 0.6584, 0.6584, 1.0, 0.5583, 0.5583, 0.5583, 1.0, 0.5841, 0.5841, 0.5841, 1.0, 0.6795, 0.6795, 0.6795, 1.0, 0.6867, 0.6867, 0.6867, 1.0, 0.5972, 0.5972, 0.5972, 1.0, 0.552, 0.552, 0.552, 1.0, 0.6514, 0.6514, 0.6514, 1.0, 0.6795, 0.6795, 0.6795, 1.0, 0.5841, 0.5841, 0.5841, 1.0, 0.5395, 0.5395, 0.5395, 1.0, 0.6445, 0.6445, 0.6445, 1.0, 0.6514, 0.6514, 0.6514, 1.0, 0.552, 0.552, 0.552, 1.0, 0.5711, 0.5711, 0.5711, 1.0, 0.6654, 0.6654, 0.6654, 1.0, 0.6445, 0.6445, 0.6445, 1.0, 0.5395, 0.5395, 0.5395, 1.0, 0.5583, 0.5583, 0.5583, 1.0, 0.6584, 0.6584, 0.6584, 1.0, 0.6654, 0.6654, 0.6654, 1.0, 0.5711, 0.5711, 0.5711, 1.0, 0.06848, 0.06848, 0.06848, 1.0, 1.0, 1.0, 1.0, 1.0, 1.0, 1.0, 1.0, 1.0, 0.06848, 0.06848, 0.06848, 1.0, 0.06848, 0.06848, 0.06848, 1.0, 1.0, 1.0, 1.0, 1.0, 1.0, 1.0, 1.0, 1.0, 0.06848, 0.06848, 0.06848, 1.0, 0.06848, 0.06848, 0.06848, 1.0, 1.0, 1.0, 1.0, 1.0, 1.0, 1.0, 1.0, 1.0, 0.06848, 0.06848, 0.06848, 1.0, 0.06848, 0.06848, 0.06848, 1.0, 1.0, 1.0, 1.0, 1.0, 1.0, 1.0, 1.0, 1.0, 0.06848, 0.06848, 0.06848, 1.0, 0.06848, 0.06848, 0.06848, 1.0, 1.0, 1.0, 1.0, 1.0, 1.0, 1.0, 1.0, 1.0, 0.06848, 0.06848, 0.06848, 1.0, 0.2051, 0.2051, 0.2051, 1.0, 1.0, 1.0, 1.0, 1.0, 1.0, 1.0, 1.0, 1.0, 0.06848, 0.06848, 0.06848, 1.0, 0.06848, 0.06848, 0.06848, 1.0, 1.0, 1.0, 1.0, 1.0, 1.0, 1.0, 1.0, 1.0, 0.2051, 0.2051, 0.2051, 1.0, 0.06848, 0.06848, 0.06848, 1.0, 1.0, 1.0, 1.0, 1.0, 1.0, 1.0, 1.0, 1.0, 0.06848, 0.06848, 0.06848, 1.0, 0.06848, 0.06848, 0.06848, 1.0, 1.0, 1.0, 1.0, 1.0, 1.0, 1.0, 1.0, 1.0, 0.06848, 0.06848, 0.06848, 1.0, 0.06848, 0.06848, 0.06848, 1.0, 1.0, 1.0, 1.0, 1.0, 1.0, 1.0, 1.0, 1.0, 0.06848, 0.06848, 0.06848, 1.0, 1.0, 1.0, 1.0, 1.0, 0.06848, 0.06848, 0.06848, 1.0, 0.06848, 0.06848, 0.06848, 1.0, 1.0, 1.0, 1.0, 1.0, 1.0, 1.0, 1.0, 1.0, 0.06848, 0.06848, 0.06848, 1.0, 0.147, 0.147, 0.147, 1.0, 1.0, 1.0, 1.0, 1.0, 1.0, 1.0, 1.0, 1.0, 0.06848, 0.06848, 0.06848, 1.0, 0.06848, 0.06848, 0.06848, 1.0, 1.0, 1.0, 1.0, 1.0, 1.0, 1.0, 1.0, 1.0, 0.06848, 0.06848, 0.06848, 1.0, 0.06848, 0.06848, 0.06848, 1.0, 1.0, 1.0, 1.0, 1.0, 1.0, 1.0, 1.0, 1.0, 0.147, 0.147, 0.147, 1.0, 0.06848, 0.06848, 0.06848, 1.0, 1.0, 1.0, 1.0, 1.0, 1.0, 1.0, 1.0, 1.0, 0.06848, 0.06848, 0.06848, 1.0, 0.06848, 0.06848, 0.06848, 1.0, 1.0, 1.0, 1.0, 1.0, 1.0, 1.0, 1.0, 1.0, 0.06848, 0.06848, 0.06848, 1.0, 0.06848, 0.06848, 0.06848, 1.0, 1.0, 1.0, 1.0, 1.0, 1.0, 1.0, 1.0, 1.0, 0.06848, 0.06848, 0.06848, 1.0, 0.06848, 0.06848, 0.06848, 1.0, 1.0, 1.0, 1.0, 1.0, 1.0, 1.0, 1.0, 1.0, 0.06848, 0.06848, 0.06848, 1.0, 0.06848, 0.06848, 0.06848, 1.0, 1.0, 1.0, 1.0, 1.0, 1.0, 1.0, 1.0, 1.0, 0.06848, 0.06848, 0.06848, 1.0, 0.06848, 0.06848, 0.06848, 1.0, 1.0, 1.0, 1.0, 1.0, 0.05448, 0.05448, 0.05448, 1.0, 0.1248, 0.1248, 0.1248, 1.0, 0.1274, 0.1274, 0.1274, 1.0, 0.05448, 0.05448, 0.05448, 1.0, 0.05448, 0.05448, 0.05448, 1.0, 0.1274, 0.1274, 0.1274, 1.0, 0.1221, 0.1221, 0.1221, 1.0, 0.05448, 0.05448, 0.05448, 1.0, 0.05448, 0.05448, 0.05448, 1.0, 0.1221, 0.1221, 0.1221, 1.0, 0.1248, 0.1248, 0.1248, 1.0, 0.05448, 0.05448, 0.05448, 1.0, 0.05448, 0.05448, 0.05448, 1.0, 0.1248, 0.1248, 0.1248, 1.0, 0.1274, 0.1274, 0.1274, 1.0, 0.05448, 0.05448, 0.05448, 1.0, 0.05448, 0.05448, 0.05448, 1.0, 0.1274, 0.1274, 0.1274, 1.0, 0.1301, 0.1301, 0.1301, 1.0, 0.05448, 0.05448, 0.05448, 1.0, 0.05448, 0.05448, 0.05448, 1.0, 0.1248, 0.1248, 0.1248, 1.0, 0.1248, 0.1248, 0.1248, 1.0, 0.05448, 0.05448, 0.05448, 1.0, 0.05448, 0.05448, 0.05448, 1.0, 0.1301, 0.1301, 0.1301, 1.0, 0.1248, 0.1248, 0.1248, 1.0, 0.05448, 0.05448, 0.05448, 1.0, 0.05448, 0.05448, 0.05448, 1.0, 0.1248, 0.1248, 0.1248, 1.0, 0.1878, 0.1878, 0.1878, 1.0, 0.1022, 0.1022, 0.1022, 1.0, 0.05448, 0.05448, 0.05448, 1.0, 0.1248, 0.1248, 0.1248, 1.0, 0.1248, 0.1248, 0.1248, 1.0, 0.05448, 0.05448, 0.05448, 1.0, 0.08438, 0.08438, 0.08438, 1.0, 0.1683, 0.1683, 0.1683, 1.0, 0.1651, 0.1651, 0.1651, 1.0, 0.08866, 0.08866, 0.08866, 1.0, 0.06848, 0.06848, 0.06848, 1.0, 1.0, 1.0, 1.0, 1.0, 1.0, 1.0, 1.0, 1.0, 0.06848, 0.06848, 0.06848, 1.0, 0.06848, 0.06848, 0.06848, 1.0, 1.0, 1.0, 1.0, 1.0, 1.0, 1.0, 1.0, 1.0, 0.06848, 0.06848, 0.06848, 1.0, 0.06848, 0.06848, 0.06848, 1.0, 1.0, 1.0, 1.0, 1.0, 1.0, 1.0, 1.0, 1.0, 0.06848, 0.06848, 0.06848, 1.0, 0.06848, 0.06848, 0.06848, 1.0, 1.0, 1.0, 1.0, 1.0, 1.0, 1.0, 1.0, 1.0, 0.06848, 0.06848, 0.06848, 1.0, 0.06848, 0.06848, 0.06848, 1.0, 1.0, 1.0, 1.0, 1.0, 1.0, 1.0, 1.0, 1.0, 0.06848, 0.06848, 0.06848, 1.0, 0.06848, 0.06848, 0.06848, 1.0, 1.0, 1.0, 1.0, 1.0, 1.0, 1.0, 1.0, 1.0, 0.06848, 0.06848, 0.06848, 1.0, 0.06848, 0.06848, 0.06848, 1.0, 1.0, 1.0, 1.0, 1.0, 1.0, 1.0, 1.0, 1.0, 0.06848, 0.06848, 0.06848, 1.0, 0.06848, 0.06848, 0.06848, 1.0, 1.0, 1.0, 1.0, 1.0, 1.0, 1.0, 1.0, 1.0, 0.08022, 0.08022, 0.08022, 1.0, 0.06848, 0.06848, 0.06848, 1.0, 1.0, 1.0, 1.0, 1.0, 1.0, 1.0, 1.0, 1.0, 0.06848, 0.06848, 0.06848, 1.0, 0.07421, 0.07421, 0.07421, 1.0, 1.0, 1.0, 1.0, 1.0, 1.0, 1.0, 1.0, 1.0, 0.06848, 0.06848, 0.06848, 1.0, 0.7379, 0.7379, 0.7379, 1.0, 0.8632, 0.8632, 0.8632, 1.0, 0.8714, 0.8714, 0.8714, 1.0, 0.7454, 0.7454, 0.7454, 1.0, 0.7605, 0.7605, 0.7605, 1.0, 0.8796, 0.8796, 0.8796, 1.0, 0.8632, 0.8632, 0.8632, 1.0, 0.7379, 0.7379, 0.7379, 1.0, 0.7454, 0.7454, 0.7454, 1.0, 0.8714, 0.8714, 0.8714, 1.0, 0.8963, 0.8963, 0.8963, 1.0, 0.7991, 0.7991, 0.7991, 1.0, 0.7379, 0.7379, 0.7379, 1.0, 0.8632, 0.8632, 0.8632, 1.0, 0.8632, 0.8632, 0.8632, 1.0, 0.7379, 0.7379, 0.7379, 1.0, 0.7991, 0.7991, 0.7991, 1.0, 0.8963, 0.8963, 0.8963, 1.0, 0.8796, 0.8796, 0.8796, 1.0, 0.7605, 0.7605, 0.7605, 1.0, 0.7379, 0.7379, 0.7379, 1.0, 0.8632, 0.8632, 0.8632, 1.0, 0.8963, 0.8963, 0.8963, 1.0, 0.7991, 0.7991, 0.7991, 1.0, 0.7991, 0.7991, 0.7991, 1.0, 0.8963, 0.8963, 0.8963, 1.0, 0.8632, 0.8632, 0.8632, 1.0, 0.7379, 0.7379, 0.7379, 1.0, 0.7379, 0.7379, 0.7379, 1.0, 0.8632, 0.8632, 0.8632, 1.0, 0.8714, 0.8714, 0.8714, 1.0, 0.7454, 0.7454, 0.7454, 1.0, 0.7454, 0.7454, 0.7454, 1.0, 0.8714, 0.8714, 0.8714, 1.0, 0.8632, 0.8632, 0.8632, 1.0, 0.7305, 0.7305, 0.7305, 1.0, 0.7305, 0.7305, 0.7305, 1.0, 0.8632, 0.8632, 0.8632, 1.0, 0.8632, 0.8632, 0.8632, 1.0, 0.7379, 0.7379, 0.7379, 1.0, 1.0, 1.0, 1.0, 1.0, 0.06848, 0.06848, 0.06848, 1.0, 0.06848, 0.06848, 0.06848, 1.0, 1.0, 1.0, 1.0, 1.0, 1.0, 1.0, 1.0, 1.0, 0.06848, 0.06848, 0.06848, 1.0, 0.06848, 0.06848, 0.06848, 1.0, 1.0, 1.0, 1.0, 1.0, 1.0, 1.0, 1.0, 1.0, 0.06848, 0.06848, 0.06848, 1.0, 0.06848, 0.06848, 0.06848, 1.0, 1.0, 1.0, 1.0, 1.0, 1.0, 1.0, 1.0, 1.0, 0.06848, 0.06848, 0.06848, 1.0, 0.06848, 0.06848, 0.06848, 1.0, 1.0, 1.0, 1.0, 1.0, 1.0, 1.0, 1.0, 1.0, 0.06848, 0.06848, 0.06848, 1.0, 0.06848, 0.06848, 0.06848, 1.0, 1.0, 1.0, 1.0, 1.0, 1.0, 1.0, 1.0, 1.0, 0.06848, 0.06848, 0.06848, 1.0, 0.06848, 0.06848, 0.06848, 1.0, 1.0, 1.0, 1.0, 1.0, 1.0, 1.0, 1.0, 1.0, 0.06848, 0.06848, 0.06848, 1.0, 0.06848, 0.06848, 0.06848, 1.0, 1.0, 1.0, 1.0, 1.0, 1.0, 1.0, 1.0, 1.0, 0.06848, 0.06848, 0.06848, 1.0, 0.06848, 0.06848, 0.06848, 1.0, 1.0, 1.0, 1.0, 1.0, 1.0, 1.0, 1.0, 1.0, 0.06848, 0.06848, 0.06848, 1.0, 0.06848, 0.06848, 0.06848, 1.0, 1.0, 1.0, 1.0, 1.0, 1.0, 1.0, 1.0, 1.0, 0.06848, 0.06848, 0.06848, 1.0, 0.06848, 0.06848, 0.06848, 1.0, 1.0, 1.0, 1.0, 1.0, 0.06848, 0.06848, 0.06848, 1.0, 1.0, 1.0, 1.0, 1.0, 1.0, 1.0, 1.0, 1.0, 0.07036, 0.07036, 0.07036, 1.0, 0.06848, 0.06848, 0.06848, 1.0, 1.0, 1.0, 1.0, 1.0, 1.0, 1.0, 1.0, 1.0, 0.06848, 0.06848, 0.06848, 1.0, 0.06848, 0.06848, 0.06848, 1.0, 1.0, 1.0, 1.0, 1.0, 1.0, 1.0, 1.0, 1.0, 0.06848, 0.06848, 0.06848, 1.0, 0.06848, 0.06848, 0.06848, 1.0, 1.0, 1.0, 1.0, 1.0, 1.0, 1.0, 1.0, 1.0, 0.06848, 0.06848, 0.06848, 1.0, 0.06848, 0.06848, 0.06848, 1.0, 1.0, 1.0, 1.0, 1.0, 1.0, 1.0, 1.0, 1.0, 0.06848, 0.06848, 0.06848, 1.0, 0.09531, 0.09531, 0.09531, 1.0, 1.0, 1.0, 1.0, 1.0, 1.0, 1.0, 1.0, 1.0, 0.06848, 0.06848, 0.06848, 1.0, 0.06848, 0.06848, 0.06848, 1.0, 1.0, 1.0, 1.0, 1.0, 1.0, 1.0, 1.0, 1.0, 0.06848, 0.06848, 0.06848, 1.0, 0.06848, 0.06848, 0.06848, 1.0, 1.0, 1.0, 1.0, 1.0, 1.0, 1.0, 1.0, 1.0, 0.09531, 0.09531, 0.09531, 1.0, 0.06848, 0.06848, 0.06848, 1.0, 1.0, 1.0, 1.0, 1.0, 1.0, 1.0, 1.0, 1.0, 0.06848, 0.06848, 0.06848, 1.0, 0.07036, 0.07036, 0.07036, 1.0, 1.0, 1.0, 1.0, 1.0, 1.0, 1.0, 1.0, 1.0, 0.06848, 0.06848, 0.06848, 1.0])
me_circle_001.materials.append(mat_palisade)
me_circle_001.use_remesh_preserve_volume = False
me_circle_001.use_remesh_preserve_attributes = False
me_circle_001.use_mirror_vertex_groups = False
me_circle_001.use_paint_bone_selection = False
me_circle_001.use_paint_mask = True
me_circle_001.update()

# ---- objects
ob_palisade = bpy.data.objects.new('palisade', me_circle_001)

# ---- transforms, parenting, visibility, modifiers, constraints
ob_palisade.location = (0.0, 0.0, 0.0)
ob_palisade.rotation_euler = (0.0, -0.0, 1.571)
ob_palisade.lineart.crease_threshold = 0.0
_m = ob_palisade.modifiers.new('EdgeSplit', 'EDGE_SPLIT')
_m.use_edge_angle = False

# ---- collection membership
col_collection_1.objects.link(ob_palisade)

# ---- scene / render settings (as saved in the file)
scene.frame_start = 1; scene.frame_end = 250; scene.frame_set(1)
scene.render.engine = 'BLENDER_EEVEE_NEXT'
scene.render.resolution_percentage = 50
scene.render.dither_intensity = 0.0
scene.cycles.use_denoising = False
scene.cycles.samples = 128
scene.cycles.sampling_pattern = 'TABULATED_SOBOL'
scene.cycles.use_adaptive_sampling = False
scene.cycles.use_light_tree = False
scene.cycles.blur_glossy = 0.0
scene.cycles.sample_clamp_indirect = 0.0
scene.view_settings.view_transform = 'Standard'
bpy.context.view_layer.update()

# ---- added for rendering (the .blend has no active camera and no usable light): camera, sun
cam_auto = bpy.data.cameras.new('AutoCamera')
cam_auto.lens = 50.0
cam_auto.sensor_width = 36.0
cam_auto.clip_end = 1000.0
ob_auto_camera = bpy.data.objects.new('AutoCamera', cam_auto)
scene.collection.objects.link(ob_auto_camera)
ob_auto_camera.location = (3.10782, -3.74888, 3.82175)
ob_auto_camera.rotation_euler = (1.09748, -7.21219e-08, 0.694738)
scene.camera = ob_auto_camera
light_auto_sun = bpy.data.lights.new('AutoSun', 'SUN')
light_auto_sun.energy = 3.0
light_auto_sun.angle = 0.0523599
ob_auto_sun = bpy.data.objects.new('AutoSun', light_auto_sun)
scene.collection.objects.link(ob_auto_sun)
ob_auto_sun.rotation_euler = (0.872665, 0.174533, 0.523599)
bpy.context.view_layer.update()
